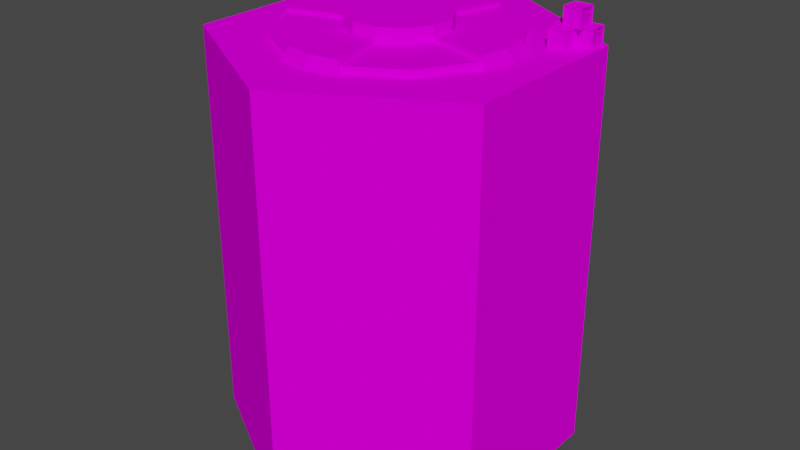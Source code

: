 # Source: CosmodromeOnDesertTile.blend  (saved by Blender 3.0.42; exported with 4.5.12 LTS)
import bpy
from mathutils import Matrix  # noqa: F401  (used for matrix-valued properties, if any)

bpy.ops.wm.read_factory_settings(use_empty=True)
scene = bpy.context.scene
scene.name = 'Scene'

# ---- collections
col_collection = bpy.data.collections.new('Collection'); scene.collection.children.link(col_collection)
col_collection_1 = bpy.data.collections.new('Collection 1'); col_collection.children.link(col_collection_1)

# ---- images (referenced by path relative to the original .blend; pixels are not part of the script)
import os
ASSET_DIR = os.environ.get("B2B_ASSET_DIR", "")  # directory of the original .blend (textures are referenced by path, not embedded)
HERE = os.path.dirname(os.path.abspath(__file__))  # packed textures are extracted next to this script under _unpacked/

def load_image(name, relpath, width, height, colorspace="sRGB"):
    """Load a texture the original file referenced (path relative to the .blend, or extracted next to this script)."""
    p = next((c for c in (os.path.join(HERE, relpath), os.path.join(ASSET_DIR, relpath)) if relpath and os.path.exists(c)), "")
    if p:
        img = bpy.data.images.load(p, check_existing=True)
        img.name = name
    else:  # same state as the original file: an image datablock whose file is absent (Cycles renders it pink)
        img = bpy.data.images.new(name, width, height)
        img.source = "FILE"
        img.filepath = "//" + (relpath or name)
    img.colorspace_settings.name = colorspace
    return img
img_palette_png = load_image('Palette.png', 'Palette.png', 1024, 1024, 'sRGB')

# ---- materials (node trees are filled in below, after node groups)
mat_default = bpy.data.materials.new('Default')
mat_default.use_transparent_shadow = False

# ---- material node trees
mat_default.use_nodes = True; mat_default.node_tree.nodes.clear()
_N = mat_default.node_tree.nodes; _L = mat_default.node_tree.links
n0 = _N.new('ShaderNodeBsdfPrincipled'); n0.name = 'Principled BSDF'; n0.location = (10, 300)
n0.distribution = 'GGX'
n0.subsurface_method = 'BURLEY'
n0.inputs[2].default_value = 1.0
n0.inputs[3].default_value = 1.45
n0.inputs[13].default_value = 0.0
n0.inputs[20].default_value = 0.0
n0.inputs[27].default_value = (0.0, 0.0, 0.0, 1.0)
n0.inputs[28].default_value = 1.0
n1 = _N.new('ShaderNodeOutputMaterial'); n1.name = 'Material Output'; n1.location = (300, 300)
n2 = _N.new('ShaderNodeTexImage'); n2.name = 'Image Texture'; n2.location = (-280, 280)
n2.image = img_palette_png
n2.interpolation = 'Closest'
_L.new(n0.outputs[0], n1.inputs[0])
_L.new(n2.outputs[0], n0.inputs[0])
n1.is_active_output = True

# ---- world
world_world = bpy.data.worlds.new('World'); scene.world = world_world
world_world.use_nodes = True; world_world.node_tree.nodes.clear()
_N = world_world.node_tree.nodes; _L = world_world.node_tree.links
n0 = _N.new('ShaderNodeOutputWorld'); n0.name = 'World Output'; n0.location = (300, 300)
n1 = _N.new('ShaderNodeBackground'); n1.name = 'Background'; n1.location = (10, 300)
n1.inputs[0].default_value = (0.05088, 0.05088, 0.05088, 1.0)
_L.new(n1.outputs[0], n0.inputs[0])
n0.is_active_output = True
world_world.color = (0.05088, 0.05088, 0.05088)
world_world.use_sun_shadow = False
world_world.sun_shadow_jitter_overblur = 0.0

# ---- meshes
me_cylinder_001 = bpy.data.meshes.new('Cylinder.001')
me_cylinder_001.from_pydata([(5.96e-08, -2.083, -1.0), (5.96e-08, 0.192, -1.0), (0.866, -2.083, -0.5), (0.866, 0.192, -0.5), (0.866, -2.083, 0.5), (0.866, 0.192, 0.5), (-2.782e-08, -2.083, 1.0), (-2.782e-08, 0.192, 1.0), (-0.866, -2.083, 0.5), (-0.866, 0.192, 0.5), (-0.866, -2.083, -0.5), (-0.866, 0.192, -0.5), (5.96e-08, -0.03032, -1.0), (0.866, -0.03032, -0.5), (0.866, -0.03032, 0.5), (-2.782e-08, -0.03032, 1.0), (-0.866, -0.03032, 0.5), (-0.866, -0.03032, -0.5)], [], [(12, 1, 3, 13), (13, 3, 5, 14), (14, 5, 7, 15), (15, 7, 9, 16), (3, 1, 11, 9, 7, 5), (16, 9, 11, 17), (17, 11, 1, 12), (0, 2, 4, 6, 8, 10), (10, 17, 12, 0), (8, 16, 17, 10), (6, 15, 16, 8), (4, 14, 15, 6), (2, 13, 14, 4), (0, 12, 13, 2)])
_uv = me_cylinder_001.uv_layers.new(name='UVMap')
_uv.uv.foreach_set('vector', [0.2195, 0.82, 0.2195, 0.82, 0.2195, 0.82, 0.2195, 0.82, 0.2195, 0.82, 0.2195, 0.82, 0.2195, 0.82, 0.2195, 0.82, 0.2195, 0.82, 0.2195, 0.82, 0.2195, 0.82, 0.2195, 0.82, 0.2195, 0.82, 0.2195, 0.82, 0.2195, 0.82, 0.2195, 0.82, 0.2195, 0.82, 0.2195, 0.82, 0.2195, 0.82, 0.2195, 0.82, 0.2195, 0.82, 0.2195, 0.82, 0.2195, 0.82, 0.2195, 0.82, 0.2195, 0.82, 0.2195, 0.82, 0.2195, 0.82, 0.2195, 0.82, 0.2195, 0.82, 0.2195, 0.82, 0.05794, 0.8062, 0.05794, 0.8062, 0.05794, 0.8062, 0.05794, 0.8062, 0.05794, 0.8062, 0.05794, 0.8062, 0.05794, 0.8062, 0.05794, 0.8062, 0.05794, 0.8062, 0.05794, 0.8062, 0.05794, 0.8062, 0.05794, 0.8062, 0.05794, 0.8062, 0.05794, 0.8062, 0.05794, 0.8062, 0.05794, 0.8062, 0.05794, 0.8062, 0.05794, 0.8062, 0.05794, 0.8062, 0.05794, 0.8062, 0.05794, 0.8062, 0.05794, 0.8062, 0.05794, 0.8062, 0.05794, 0.8062, 0.05794, 0.8062, 0.05794, 0.8062, 0.05794, 0.8062, 0.05794, 0.8062, 0.05794, 0.8062, 0.05794, 0.8062])
me_cylinder_001.materials.append(mat_default)
me_cylinder_001.use_remesh_fix_poles = True
me_cylinder_001.use_remesh_preserve_attributes = False
me_cylinder_001.use_mirror_vertex_groups = False
me_cylinder_001.update()
me_cube_005 = bpy.data.meshes.new('Cube.005')
me_cube_005.from_pydata([(-0.04453, -0.04453, 0.05026), (-0.04419, 0.05026, 0.04419), (-0.04469, -0.04469, -0.05026), (-0.04419, 0.05026, -0.04419), (0.05026, -0.04482, 0.04482), (0.05026, 0.04482, 0.04482), (0.05026, -0.04482, -0.04482), (0.05026, 0.04482, -0.04482), (0.04419, 0.05026, -0.04419), (0.04469, -0.04469, -0.05026), (0.04453, -0.04453, 0.05026), (0.04419, 0.05026, 0.04419), (-0.04453, 0.04453, 0.05026), (-0.04469, 0.04469, -0.05026), (0.04469, 0.04469, -0.05026), (0.04453, 0.04453, 0.05026), (-0.05026, -0.0452, 0.0452), (-0.05026, 0.0452, 0.0452), (0.05026, 0.05026, 0.05026), (0.04454, -0.05026, 0.04454), (-0.05026, 0.0452, -0.0452), (-0.05026, -0.0452, -0.0452), (0.04454, -0.05026, -0.04454), (0.05026, 0.05026, -0.05026), (-0.04454, -0.05026, -0.04454), (-0.04454, -0.05026, 0.04454), (-0.05026, 0.05026, 0.05026), (-0.05026, 0.05026, -0.05026), (-0.05026, -0.05026, -0.05026), (-0.05026, -0.05026, 0.05026), (0.05026, -0.05026, -0.05026), (0.05026, -0.05026, 0.05026), (0.04475, 0.03991, -0.0399), (0.04475, -0.0399, -0.0399), (0.04475, -0.0399, 0.03991), (0.04475, 0.03991, 0.03991), (-0.03935, 0.04475, 0.03935), (-0.03935, 0.04475, -0.03935), (0.03935, 0.04475, -0.03935), (0.03935, 0.04475, 0.03935), (-0.03965, -0.03965, 0.04475), (-0.03965, 0.03965, 0.04475), (0.03965, 0.03965, 0.04475), (0.03965, -0.03965, 0.04475), (-0.0398, 0.0398, -0.04475), (-0.0398, -0.0398, -0.04475), (0.0398, -0.0398, -0.04475), (0.0398, 0.0398, -0.04475), (-0.04475, -0.04024, -0.04024), (-0.04475, -0.04024, 0.04024), (-0.04475, 0.04024, 0.04024), (-0.04475, 0.04024, -0.04024), (-0.03966, -0.04475, -0.03966), (-0.03966, -0.04475, 0.03966), (0.03966, -0.04475, -0.03966), (0.03966, -0.04475, 0.03966)], [], [(2, 13, 44, 45), (8, 3, 37, 38), (12, 0, 40, 41), (4, 6, 33, 34), (3, 1, 36, 37), (6, 7, 32, 33), (7, 6, 30, 23), (6, 4, 31, 30), (5, 7, 23, 18), (4, 5, 18, 31), (1, 3, 27, 26), (3, 8, 23, 27), (8, 11, 18, 23), (11, 1, 26, 18), (0, 12, 26, 29), (15, 10, 31, 18), (10, 0, 29, 31), (12, 15, 18, 26), (13, 2, 28, 27), (2, 9, 30, 28), (14, 13, 27, 23), (9, 14, 23, 30), (16, 21, 28, 29), (17, 16, 29, 26), (20, 17, 26, 27), (21, 20, 27, 28), (24, 25, 29, 28), (22, 24, 28, 30), (19, 22, 30, 31), (25, 19, 31, 29), (49, 50, 51, 48), (45, 44, 47, 46), (33, 32, 35, 34), (43, 42, 41, 40), (52, 54, 55, 53), (38, 37, 36, 39), (7, 5, 35, 32), (10, 15, 42, 43), (21, 16, 49, 48), (11, 8, 38, 39), (9, 2, 45, 46), (25, 24, 52, 53), (5, 4, 34, 35), (0, 10, 43, 40), (16, 17, 50, 49), (1, 11, 39, 36), (13, 14, 47, 44), (24, 22, 54, 52), (15, 12, 41, 42), (17, 20, 51, 50), (14, 9, 46, 47), (22, 19, 55, 54), (20, 21, 48, 51), (19, 25, 53, 55)])
_uv = me_cube_005.uv_layers.new(name='UVMap')
_uv.uv.foreach_set('vector', [0.3355, 0.7812, 0.3355, 0.7812, 0.3355, 0.7812, 0.3355, 0.7812, 0.3355, 0.7812, 0.3355, 0.7812, 0.3355, 0.7812, 0.3355, 0.7812, 0.3355, 0.7812, 0.3355, 0.7812, 0.3355, 0.7812, 0.3355, 0.7812, 0.3355, 0.7812, 0.3355, 0.7812, 0.3355, 0.7812, 0.3355, 0.7812, 0.3355, 0.7812, 0.3355, 0.7812, 0.3355, 0.7812, 0.3355, 0.7812, 0.3355, 0.7812, 0.3355, 0.7812, 0.3355, 0.7812, 0.3355, 0.7812, 0.3355, 0.7812, 0.3355, 0.7812, 0.3355, 0.7812, 0.3355, 0.7812, 0.3355, 0.7812, 0.3355, 0.7812, 0.3355, 0.7812, 0.3355, 0.7812, 0.3355, 0.7812, 0.3355, 0.7812, 0.3355, 0.7812, 0.3355, 0.7812, 0.3355, 0.7812, 0.3355, 0.7812, 0.3355, 0.7812, 0.3355, 0.7812, 0.3355, 0.7812, 0.3355, 0.7812, 0.3355, 0.7812, 0.3355, 0.7812, 0.3355, 0.7812, 0.3355, 0.7812, 0.3355, 0.7812, 0.3355, 0.7812, 0.3355, 0.7812, 0.3355, 0.7812, 0.3355, 0.7812, 0.3355, 0.7812, 0.3355, 0.7812, 0.3355, 0.7812, 0.3355, 0.7812, 0.3355, 0.7812, 0.3355, 0.7812, 0.3355, 0.7812, 0.3355, 0.7812, 0.3355, 0.7812, 0.3355, 0.7812, 0.3355, 0.7812, 0.3355, 0.7812, 0.3355, 0.7812, 0.3355, 0.7812, 0.3355, 0.7812, 0.3355, 0.7812, 0.3355, 0.7812, 0.3355, 0.7812, 0.3355, 0.7812, 0.3355, 0.7812, 0.3355, 0.7812, 0.3355, 0.7812, 0.3355, 0.7812, 0.3355, 0.7812, 0.3355, 0.7812, 0.3355, 0.7812, 0.3355, 0.7812, 0.3355, 0.7812, 0.3355, 0.7812, 0.3355, 0.7812, 0.3355, 0.7812, 0.3355, 0.7812, 0.3355, 0.7812, 0.3355, 0.7812, 0.3355, 0.7812, 0.3355, 0.7812, 0.3355, 0.7812, 0.3355, 0.7812, 0.3355, 0.7812, 0.3355, 0.7812, 0.3355, 0.7812, 0.3355, 0.7812, 0.3355, 0.7812, 0.3355, 0.7812, 0.3355, 0.7812, 0.3355, 0.7812, 0.3355, 0.7812, 0.3355, 0.7812, 0.3355, 0.7812, 0.3355, 0.7812, 0.3355, 0.7812, 0.3355, 0.7812, 0.3355, 0.7812, 0.3355, 0.7812, 0.3355, 0.7812, 0.3355, 0.7812, 0.3355, 0.7812, 0.3355, 0.7812, 0.3355, 0.7812, 0.3355, 0.7812, 0.3355, 0.7812, 0.3355, 0.7812, 0.3355, 0.7812, 0.3355, 0.7812, 0.3355, 0.7812, 0.3355, 0.7812, 0.3355, 0.7812, 0.3355, 0.7812, 0.3355, 0.7812, 0.3355, 0.7812, 0.3355, 0.7812, 0.3355, 0.7812, 0.3355, 0.7812, 0.3355, 0.7812, 0.3355, 0.7812, 0.3355, 0.7812, 0.3355, 0.7812, 0.3355, 0.7812, 0.3355, 0.7812, 0.3355, 0.7812, 0.3355, 0.7812, 0.3355, 0.7812, 0.3355, 0.7812, 0.3355, 0.7812, 0.3355, 0.7812, 0.3355, 0.7812, 0.3355, 0.7812, 0.3355, 0.7812, 0.3355, 0.7812, 0.3355, 0.7812, 0.3355, 0.7812, 0.3355, 0.7812, 0.3355, 0.7812, 0.3355, 0.7812, 0.3355, 0.7812, 0.3355, 0.7812, 0.3355, 0.7812, 0.3355, 0.7812, 0.3355, 0.7812, 0.3355, 0.7812, 0.3355, 0.7812, 0.3355, 0.7812, 0.3355, 0.7812, 0.3355, 0.7812, 0.3355, 0.7812, 0.3355, 0.7812, 0.3355, 0.7812, 0.3355, 0.7812, 0.3355, 0.7812, 0.3355, 0.7812, 0.3355, 0.7812, 0.3355, 0.7812, 0.3355, 0.7812, 0.3355, 0.7812, 0.3355, 0.7812, 0.3355, 0.7812, 0.3355, 0.7812, 0.3355, 0.7812, 0.3355, 0.7812, 0.3355, 0.7812, 0.3355, 0.7812, 0.3355, 0.7812, 0.3355, 0.7812, 0.3355, 0.7812, 0.3355, 0.7812, 0.3355, 0.7812, 0.3355, 0.7812, 0.3355, 0.7812, 0.3355, 0.7812, 0.3355, 0.7812, 0.3355, 0.7812, 0.3355, 0.7812, 0.3355, 0.7812, 0.3355, 0.7812, 0.3355, 0.7812, 0.3355, 0.7812, 0.3355, 0.7812, 0.3355, 0.7812, 0.3355, 0.7812, 0.3355, 0.7812, 0.3355, 0.7812, 0.3355, 0.7812, 0.3355, 0.7812, 0.3355, 0.7812, 0.3355, 0.7812, 0.3355, 0.7812, 0.3355, 0.7812, 0.3355, 0.7812, 0.3355, 0.7812, 0.3355, 0.7812, 0.3355, 0.7812, 0.3355, 0.7812, 0.3355, 0.7812, 0.3355, 0.7812, 0.3355, 0.7812, 0.3355, 0.7812, 0.3355, 0.7812, 0.3355, 0.7812, 0.3355, 0.7812, 0.3355, 0.7812, 0.3355, 0.7812, 0.3355, 0.7812, 0.3355, 0.7812, 0.3355, 0.7812, 0.3355, 0.7812])
me_cube_005.materials.append(mat_default)
me_cube_005.use_remesh_fix_poles = True
me_cube_005.use_remesh_preserve_attributes = False
me_cube_005.update()
me_cube_006 = bpy.data.meshes.new('Cube.006')
me_cube_006.from_pydata([(-0.04453, -0.04453, 0.05026), (-0.04419, 0.05026, 0.04419), (-0.04469, -0.04469, -0.05026), (-0.04419, 0.05026, -0.04419), (0.05026, -0.04482, 0.04482), (0.05026, 0.04482, 0.04482), (0.05026, -0.04482, -0.04482), (0.05026, 0.04482, -0.04482), (0.04419, 0.05026, -0.04419), (0.04469, -0.04469, -0.05026), (0.04453, -0.04453, 0.05026), (0.04419, 0.05026, 0.04419), (-0.04453, 0.04453, 0.05026), (-0.04469, 0.04469, -0.05026), (0.04469, 0.04469, -0.05026), (0.04453, 0.04453, 0.05026), (-0.05026, -0.0452, 0.0452), (-0.05026, 0.0452, 0.0452), (0.05026, 0.05026, 0.05026), (0.04454, -0.05026, 0.04454), (-0.05026, 0.0452, -0.0452), (-0.05026, -0.0452, -0.0452), (0.04454, -0.05026, -0.04454), (0.05026, 0.05026, -0.05026), (-0.04454, -0.05026, -0.04454), (-0.04454, -0.05026, 0.04454), (-0.05026, 0.05026, 0.05026), (-0.05026, 0.05026, -0.05026), (-0.05026, -0.05026, -0.05026), (-0.05026, -0.05026, 0.05026), (0.05026, -0.05026, -0.05026), (0.05026, -0.05026, 0.05026), (0.04475, 0.03991, -0.0399), (0.04475, -0.0399, -0.0399), (0.04475, -0.0399, 0.0399), (0.04475, 0.03991, 0.0399), (-0.03935, 0.04475, 0.03935), (-0.03935, 0.04475, -0.03935), (0.03935, 0.04475, -0.03935), (0.03935, 0.04475, 0.03935), (-0.03965, -0.03965, 0.04475), (-0.03965, 0.03965, 0.04475), (0.03965, 0.03965, 0.04475), (0.03965, -0.03965, 0.04475), (-0.0398, 0.0398, -0.04475), (-0.0398, -0.0398, -0.04475), (0.0398, -0.0398, -0.04475), (0.0398, 0.0398, -0.04475), (-0.04475, -0.04024, -0.04024), (-0.04475, -0.04024, 0.04024), (-0.04475, 0.04024, 0.04024), (-0.04475, 0.04024, -0.04024), (-0.03966, -0.04475, -0.03966), (-0.03966, -0.04475, 0.03966), (0.03966, -0.04475, -0.03966), (0.03966, -0.04475, 0.03966)], [], [(2, 13, 44, 45), (8, 3, 37, 38), (12, 0, 40, 41), (4, 6, 33, 34), (3, 1, 36, 37), (6, 7, 32, 33), (7, 6, 30, 23), (6, 4, 31, 30), (5, 7, 23, 18), (4, 5, 18, 31), (1, 3, 27, 26), (3, 8, 23, 27), (8, 11, 18, 23), (11, 1, 26, 18), (0, 12, 26, 29), (15, 10, 31, 18), (10, 0, 29, 31), (12, 15, 18, 26), (13, 2, 28, 27), (2, 9, 30, 28), (14, 13, 27, 23), (9, 14, 23, 30), (16, 21, 28, 29), (17, 16, 29, 26), (20, 17, 26, 27), (21, 20, 27, 28), (24, 25, 29, 28), (22, 24, 28, 30), (19, 22, 30, 31), (25, 19, 31, 29), (49, 50, 51, 48), (45, 44, 47, 46), (33, 32, 35, 34), (43, 42, 41, 40), (52, 54, 55, 53), (38, 37, 36, 39), (7, 5, 35, 32), (10, 15, 42, 43), (21, 16, 49, 48), (11, 8, 38, 39), (9, 2, 45, 46), (25, 24, 52, 53), (5, 4, 34, 35), (0, 10, 43, 40), (16, 17, 50, 49), (1, 11, 39, 36), (13, 14, 47, 44), (24, 22, 54, 52), (15, 12, 41, 42), (17, 20, 51, 50), (14, 9, 46, 47), (22, 19, 55, 54), (20, 21, 48, 51), (19, 25, 53, 55)])
_uv = me_cube_006.uv_layers.new(name='UVMap')
_uv.uv.foreach_set('vector', [0.3355, 0.7812, 0.3355, 0.7812, 0.3355, 0.7812, 0.3355, 0.7812, 0.3355, 0.7812, 0.3355, 0.7812, 0.3355, 0.7812, 0.3355, 0.7812, 0.3355, 0.7812, 0.3355, 0.7812, 0.3355, 0.7812, 0.3355, 0.7812, 0.3355, 0.7812, 0.3355, 0.7812, 0.3355, 0.7812, 0.3355, 0.7812, 0.3355, 0.7812, 0.3355, 0.7812, 0.3355, 0.7812, 0.3355, 0.7812, 0.3355, 0.7812, 0.3355, 0.7812, 0.3355, 0.7812, 0.3355, 0.7812, 0.3355, 0.7812, 0.3355, 0.7812, 0.3355, 0.7812, 0.3355, 0.7812, 0.3355, 0.7812, 0.3355, 0.7812, 0.3355, 0.7812, 0.3355, 0.7812, 0.3355, 0.7812, 0.3355, 0.7812, 0.3355, 0.7812, 0.3355, 0.7812, 0.3355, 0.7812, 0.3355, 0.7812, 0.3355, 0.7812, 0.3355, 0.7812, 0.3355, 0.7812, 0.3355, 0.7812, 0.3355, 0.7812, 0.3355, 0.7812, 0.3355, 0.7812, 0.3355, 0.7812, 0.3355, 0.7812, 0.3355, 0.7812, 0.3355, 0.7812, 0.3355, 0.7812, 0.3355, 0.7812, 0.3355, 0.7812, 0.3355, 0.7812, 0.3355, 0.7812, 0.3355, 0.7812, 0.3355, 0.7812, 0.3355, 0.7812, 0.3355, 0.7812, 0.3355, 0.7812, 0.3355, 0.7812, 0.3355, 0.7812, 0.3355, 0.7812, 0.3355, 0.7812, 0.3355, 0.7812, 0.3355, 0.7812, 0.3355, 0.7812, 0.3355, 0.7812, 0.3355, 0.7812, 0.3355, 0.7812, 0.3355, 0.7812, 0.3355, 0.7812, 0.3355, 0.7812, 0.3355, 0.7812, 0.3355, 0.7812, 0.3355, 0.7812, 0.3355, 0.7812, 0.3355, 0.7812, 0.3355, 0.7812, 0.3355, 0.7812, 0.3355, 0.7812, 0.3355, 0.7812, 0.3355, 0.7812, 0.3355, 0.7812, 0.3355, 0.7812, 0.3355, 0.7812, 0.3355, 0.7812, 0.3355, 0.7812, 0.3355, 0.7812, 0.3355, 0.7812, 0.3355, 0.7812, 0.3355, 0.7812, 0.3355, 0.7812, 0.3355, 0.7812, 0.3355, 0.7812, 0.3355, 0.7812, 0.3355, 0.7812, 0.3355, 0.7812, 0.3355, 0.7812, 0.3355, 0.7812, 0.3355, 0.7812, 0.3355, 0.7812, 0.3355, 0.7812, 0.3355, 0.7812, 0.3355, 0.7812, 0.3355, 0.7812, 0.3355, 0.7812, 0.3355, 0.7812, 0.3355, 0.7812, 0.3355, 0.7812, 0.3355, 0.7812, 0.3355, 0.7812, 0.3355, 0.7812, 0.3355, 0.7812, 0.3355, 0.7812, 0.3355, 0.7812, 0.3355, 0.7812, 0.3355, 0.7812, 0.3355, 0.7812, 0.3355, 0.7812, 0.3355, 0.7812, 0.3355, 0.7812, 0.3355, 0.7812, 0.3355, 0.7812, 0.3355, 0.7812, 0.3355, 0.7812, 0.3355, 0.7812, 0.3355, 0.7812, 0.3355, 0.7812, 0.3355, 0.7812, 0.3355, 0.7812, 0.3355, 0.7812, 0.3355, 0.7812, 0.3355, 0.7812, 0.3355, 0.7812, 0.3355, 0.7812, 0.3355, 0.7812, 0.3355, 0.7812, 0.3355, 0.7812, 0.3355, 0.7812, 0.3355, 0.7812, 0.3355, 0.7812, 0.3355, 0.7812, 0.3355, 0.7812, 0.3355, 0.7812, 0.3355, 0.7812, 0.3355, 0.7812, 0.3355, 0.7812, 0.3355, 0.7812, 0.3355, 0.7812, 0.3355, 0.7812, 0.3355, 0.7812, 0.3355, 0.7812, 0.3355, 0.7812, 0.3355, 0.7812, 0.3355, 0.7812, 0.3355, 0.7812, 0.3355, 0.7812, 0.3355, 0.7812, 0.3355, 0.7812, 0.3355, 0.7812, 0.3355, 0.7812, 0.3355, 0.7812, 0.3355, 0.7812, 0.3355, 0.7812, 0.3355, 0.7812, 0.3355, 0.7812, 0.3355, 0.7812, 0.3355, 0.7812, 0.3355, 0.7812, 0.3355, 0.7812, 0.3355, 0.7812, 0.3355, 0.7812, 0.3355, 0.7812, 0.3355, 0.7812, 0.3355, 0.7812, 0.3355, 0.7812, 0.3355, 0.7812, 0.3355, 0.7812, 0.3355, 0.7812, 0.3355, 0.7812, 0.3355, 0.7812, 0.3355, 0.7812, 0.3355, 0.7812, 0.3355, 0.7812, 0.3355, 0.7812, 0.3355, 0.7812, 0.3355, 0.7812, 0.3355, 0.7812, 0.3355, 0.7812, 0.3355, 0.7812, 0.3355, 0.7812, 0.3355, 0.7812, 0.3355, 0.7812, 0.3355, 0.7812, 0.3355, 0.7812, 0.3355, 0.7812, 0.3355, 0.7812, 0.3355, 0.7812, 0.3355, 0.7812, 0.3355, 0.7812, 0.3355, 0.7812, 0.3355, 0.7812, 0.3355, 0.7812, 0.3355, 0.7812, 0.3355, 0.7812, 0.3355, 0.7812, 0.3355, 0.7812, 0.3355, 0.7812, 0.3355, 0.7812, 0.3355, 0.7812, 0.3355, 0.7812, 0.3355, 0.7812, 0.3355, 0.7812, 0.3355, 0.7812, 0.3355, 0.7812, 0.3355, 0.7812])
me_cube_006.materials.append(mat_default)
me_cube_006.use_remesh_fix_poles = True
me_cube_006.use_remesh_preserve_attributes = False
me_cube_006.update()
me_cube_007 = bpy.data.meshes.new('Cube.007')
me_cube_007.from_pydata([(-0.04453, -0.04453, 0.05026), (-0.04419, 0.05026, 0.04419), (-0.04469, -0.04469, -0.05026), (-0.04419, 0.05026, -0.04419), (0.05026, -0.04482, 0.04482), (0.05026, 0.04482, 0.04482), (0.05026, -0.04482, -0.04482), (0.05026, 0.04482, -0.04482), (0.04419, 0.05026, -0.04419), (0.04469, -0.04469, -0.05026), (0.04453, -0.04453, 0.05026), (0.04419, 0.05026, 0.04419), (-0.04453, 0.04453, 0.05026), (-0.04469, 0.04469, -0.05026), (0.04469, 0.04469, -0.05026), (0.04453, 0.04453, 0.05026), (-0.05026, -0.0452, 0.0452), (-0.05026, 0.0452, 0.0452), (0.05026, 0.05026, 0.05026), (0.04454, -0.05026, 0.04454), (-0.05026, 0.0452, -0.0452), (-0.05026, -0.0452, -0.0452), (0.04454, -0.05026, -0.04454), (0.05026, 0.05026, -0.05026), (-0.04454, -0.05026, -0.04454), (-0.04454, -0.05026, 0.04454), (-0.05026, 0.05026, 0.05026), (-0.05026, 0.05026, -0.05026), (-0.05026, -0.05026, -0.05026), (-0.05026, -0.05026, 0.05026), (0.05026, -0.05026, -0.05026), (0.05026, -0.05026, 0.05026), (0.04475, 0.03991, -0.03991), (0.04475, -0.0399, -0.03991), (0.04475, -0.0399, 0.0399), (0.04475, 0.03991, 0.0399), (-0.03935, 0.04475, 0.03935), (-0.03935, 0.04475, -0.03935), (0.03935, 0.04475, -0.03935), (0.03935, 0.04475, 0.03935), (-0.03965, -0.03965, 0.04475), (-0.03965, 0.03965, 0.04475), (0.03965, 0.03965, 0.04475), (0.03965, -0.03965, 0.04475), (-0.0398, 0.0398, -0.04475), (-0.0398, -0.0398, -0.04475), (0.0398, -0.0398, -0.04475), (0.0398, 0.0398, -0.04475), (-0.04475, -0.04024, -0.04024), (-0.04475, -0.04024, 0.04024), (-0.04475, 0.04024, 0.04024), (-0.04475, 0.04024, -0.04024), (-0.03966, -0.04475, -0.03966), (-0.03966, -0.04475, 0.03966), (0.03966, -0.04475, -0.03966), (0.03966, -0.04475, 0.03966)], [], [(2, 13, 44, 45), (8, 3, 37, 38), (12, 0, 40, 41), (4, 6, 33, 34), (3, 1, 36, 37), (6, 7, 32, 33), (7, 6, 30, 23), (6, 4, 31, 30), (5, 7, 23, 18), (4, 5, 18, 31), (1, 3, 27, 26), (3, 8, 23, 27), (8, 11, 18, 23), (11, 1, 26, 18), (0, 12, 26, 29), (15, 10, 31, 18), (10, 0, 29, 31), (12, 15, 18, 26), (13, 2, 28, 27), (2, 9, 30, 28), (14, 13, 27, 23), (9, 14, 23, 30), (16, 21, 28, 29), (17, 16, 29, 26), (20, 17, 26, 27), (21, 20, 27, 28), (24, 25, 29, 28), (22, 24, 28, 30), (19, 22, 30, 31), (25, 19, 31, 29), (49, 50, 51, 48), (45, 44, 47, 46), (33, 32, 35, 34), (43, 42, 41, 40), (52, 54, 55, 53), (38, 37, 36, 39), (7, 5, 35, 32), (10, 15, 42, 43), (21, 16, 49, 48), (11, 8, 38, 39), (9, 2, 45, 46), (25, 24, 52, 53), (5, 4, 34, 35), (0, 10, 43, 40), (16, 17, 50, 49), (1, 11, 39, 36), (13, 14, 47, 44), (24, 22, 54, 52), (15, 12, 41, 42), (17, 20, 51, 50), (14, 9, 46, 47), (22, 19, 55, 54), (20, 21, 48, 51), (19, 25, 53, 55)])
_uv = me_cube_007.uv_layers.new(name='UVMap')
_uv.uv.foreach_set('vector', [0.3355, 0.7812, 0.3355, 0.7812, 0.3355, 0.7812, 0.3355, 0.7812, 0.3355, 0.7812, 0.3355, 0.7812, 0.3355, 0.7812, 0.3355, 0.7812, 0.3355, 0.7812, 0.3355, 0.7812, 0.3355, 0.7812, 0.3355, 0.7812, 0.3355, 0.7812, 0.3355, 0.7812, 0.3355, 0.7812, 0.3355, 0.7812, 0.3355, 0.7812, 0.3355, 0.7812, 0.3355, 0.7812, 0.3355, 0.7812, 0.3355, 0.7812, 0.3355, 0.7812, 0.3355, 0.7812, 0.3355, 0.7812, 0.3355, 0.7812, 0.3355, 0.7812, 0.3355, 0.7812, 0.3355, 0.7812, 0.3355, 0.7812, 0.3355, 0.7812, 0.3355, 0.7812, 0.3355, 0.7812, 0.3355, 0.7812, 0.3355, 0.7812, 0.3355, 0.7812, 0.3355, 0.7812, 0.3355, 0.7812, 0.3355, 0.7812, 0.3355, 0.7812, 0.3355, 0.7812, 0.3355, 0.7812, 0.3355, 0.7812, 0.3355, 0.7812, 0.3355, 0.7812, 0.3355, 0.7812, 0.3355, 0.7812, 0.3355, 0.7812, 0.3355, 0.7812, 0.3355, 0.7812, 0.3355, 0.7812, 0.3355, 0.7812, 0.3355, 0.7812, 0.3355, 0.7812, 0.3355, 0.7812, 0.3355, 0.7812, 0.3355, 0.7812, 0.3355, 0.7812, 0.3355, 0.7812, 0.3355, 0.7812, 0.3355, 0.7812, 0.3355, 0.7812, 0.3355, 0.7812, 0.3355, 0.7812, 0.3355, 0.7812, 0.3355, 0.7812, 0.3355, 0.7812, 0.3355, 0.7812, 0.3355, 0.7812, 0.3355, 0.7812, 0.3355, 0.7812, 0.3355, 0.7812, 0.3355, 0.7812, 0.3355, 0.7812, 0.3355, 0.7812, 0.3355, 0.7812, 0.3355, 0.7812, 0.3355, 0.7812, 0.3355, 0.7812, 0.3355, 0.7812, 0.3355, 0.7812, 0.3355, 0.7812, 0.3355, 0.7812, 0.3355, 0.7812, 0.3355, 0.7812, 0.3355, 0.7812, 0.3355, 0.7812, 0.3355, 0.7812, 0.3355, 0.7812, 0.3355, 0.7812, 0.3355, 0.7812, 0.3355, 0.7812, 0.3355, 0.7812, 0.3355, 0.7812, 0.3355, 0.7812, 0.3355, 0.7812, 0.3355, 0.7812, 0.3355, 0.7812, 0.3355, 0.7812, 0.3355, 0.7812, 0.3355, 0.7812, 0.3355, 0.7812, 0.3355, 0.7812, 0.3355, 0.7812, 0.3355, 0.7812, 0.3355, 0.7812, 0.3355, 0.7812, 0.3355, 0.7812, 0.3355, 0.7812, 0.3355, 0.7812, 0.3355, 0.7812, 0.3355, 0.7812, 0.3355, 0.7812, 0.3355, 0.7812, 0.3355, 0.7812, 0.3355, 0.7812, 0.3355, 0.7812, 0.3355, 0.7812, 0.3355, 0.7812, 0.3355, 0.7812, 0.3355, 0.7812, 0.3355, 0.7812, 0.3355, 0.7812, 0.3355, 0.7812, 0.3355, 0.7812, 0.3355, 0.7812, 0.3355, 0.7812, 0.3355, 0.7812, 0.3355, 0.7812, 0.3355, 0.7812, 0.3355, 0.7812, 0.3355, 0.7812, 0.3355, 0.7812, 0.3355, 0.7812, 0.3355, 0.7812, 0.3355, 0.7812, 0.3355, 0.7812, 0.3355, 0.7812, 0.3355, 0.7812, 0.3355, 0.7812, 0.3355, 0.7812, 0.3355, 0.7812, 0.3355, 0.7812, 0.3355, 0.7812, 0.3355, 0.7812, 0.3355, 0.7812, 0.3355, 0.7812, 0.3355, 0.7812, 0.3355, 0.7812, 0.3355, 0.7812, 0.3355, 0.7812, 0.3355, 0.7812, 0.3355, 0.7812, 0.3355, 0.7812, 0.3355, 0.7812, 0.3355, 0.7812, 0.3355, 0.7812, 0.3355, 0.7812, 0.3355, 0.7812, 0.3355, 0.7812, 0.3355, 0.7812, 0.3355, 0.7812, 0.3355, 0.7812, 0.3355, 0.7812, 0.3355, 0.7812, 0.3355, 0.7812, 0.3355, 0.7812, 0.3355, 0.7812, 0.3355, 0.7812, 0.3355, 0.7812, 0.3355, 0.7812, 0.3355, 0.7812, 0.3355, 0.7812, 0.3355, 0.7812, 0.3355, 0.7812, 0.3355, 0.7812, 0.3355, 0.7812, 0.3355, 0.7812, 0.3355, 0.7812, 0.3355, 0.7812, 0.3355, 0.7812, 0.3355, 0.7812, 0.3355, 0.7812, 0.3355, 0.7812, 0.3355, 0.7812, 0.3355, 0.7812, 0.3355, 0.7812, 0.3355, 0.7812, 0.3355, 0.7812, 0.3355, 0.7812, 0.3355, 0.7812, 0.3355, 0.7812, 0.3355, 0.7812, 0.3355, 0.7812, 0.3355, 0.7812, 0.3355, 0.7812, 0.3355, 0.7812, 0.3355, 0.7812, 0.3355, 0.7812, 0.3355, 0.7812, 0.3355, 0.7812, 0.3355, 0.7812, 0.3355, 0.7812, 0.3355, 0.7812, 0.3355, 0.7812, 0.3355, 0.7812, 0.3355, 0.7812, 0.3355, 0.7812, 0.3355, 0.7812, 0.3355, 0.7812, 0.3355, 0.7812, 0.3355, 0.7812, 0.3355, 0.7812, 0.3355, 0.7812, 0.3355, 0.7812, 0.3355, 0.7812, 0.3355, 0.7812])
me_cube_007.materials.append(mat_default)
me_cube_007.use_remesh_fix_poles = True
me_cube_007.use_remesh_preserve_attributes = False
me_cube_007.update()
me_cube_008 = bpy.data.meshes.new('Cube.008')
me_cube_008.from_pydata([(-0.04453, -0.04453, 0.05026), (-0.04419, 0.05026, 0.04419), (-0.04469, -0.04469, -0.05026), (-0.04419, 0.05026, -0.04419), (0.05026, -0.04482, 0.04482), (0.05026, 0.04482, 0.04482), (0.05026, -0.04482, -0.04482), (0.05026, 0.04482, -0.04482), (0.04419, 0.05026, -0.04419), (0.04469, -0.04469, -0.05026), (0.04453, -0.04453, 0.05026), (0.04419, 0.05026, 0.04419), (-0.04453, 0.04453, 0.05026), (-0.04469, 0.04469, -0.05026), (0.04469, 0.04469, -0.05026), (0.04453, 0.04453, 0.05026), (-0.05026, -0.0452, 0.0452), (-0.05026, 0.0452, 0.0452), (0.05026, 0.05026, 0.05026), (0.04454, -0.05026, 0.04454), (-0.05026, 0.0452, -0.0452), (-0.05026, -0.0452, -0.0452), (0.04454, -0.05026, -0.04454), (0.05026, 0.05026, -0.05026), (-0.04454, -0.05026, -0.04454), (-0.04454, -0.05026, 0.04454), (-0.05026, 0.05026, 0.05026), (-0.05026, 0.05026, -0.05026), (-0.05026, -0.05026, -0.05026), (-0.05026, -0.05026, 0.05026), (0.05026, -0.05026, -0.05026), (0.05026, -0.05026, 0.05026), (0.04475, 0.0399, -0.0399), (0.04475, -0.0399, -0.0399), (0.04475, -0.0399, 0.03991), (0.04475, 0.0399, 0.03991), (-0.03935, 0.04475, 0.03935), (-0.03935, 0.04475, -0.03935), (0.03935, 0.04475, -0.03935), (0.03935, 0.04475, 0.03935), (-0.03965, -0.03965, 0.04475), (-0.03965, 0.03965, 0.04475), (0.03965, 0.03965, 0.04475), (0.03965, -0.03965, 0.04475), (-0.0398, 0.0398, -0.04475), (-0.0398, -0.0398, -0.04475), (0.0398, -0.0398, -0.04475), (0.0398, 0.0398, -0.04475), (-0.04475, -0.04024, -0.04024), (-0.04475, -0.04024, 0.04024), (-0.04475, 0.04024, 0.04024), (-0.04475, 0.04024, -0.04024), (-0.03966, -0.04475, -0.03966), (-0.03966, -0.04475, 0.03966), (0.03966, -0.04475, -0.03966), (0.03966, -0.04475, 0.03966)], [], [(2, 13, 44, 45), (8, 3, 37, 38), (12, 0, 40, 41), (4, 6, 33, 34), (3, 1, 36, 37), (6, 7, 32, 33), (7, 6, 30, 23), (6, 4, 31, 30), (5, 7, 23, 18), (4, 5, 18, 31), (1, 3, 27, 26), (3, 8, 23, 27), (8, 11, 18, 23), (11, 1, 26, 18), (0, 12, 26, 29), (15, 10, 31, 18), (10, 0, 29, 31), (12, 15, 18, 26), (13, 2, 28, 27), (2, 9, 30, 28), (14, 13, 27, 23), (9, 14, 23, 30), (16, 21, 28, 29), (17, 16, 29, 26), (20, 17, 26, 27), (21, 20, 27, 28), (24, 25, 29, 28), (22, 24, 28, 30), (19, 22, 30, 31), (25, 19, 31, 29), (49, 50, 51, 48), (45, 44, 47, 46), (33, 32, 35, 34), (43, 42, 41, 40), (52, 54, 55, 53), (38, 37, 36, 39), (7, 5, 35, 32), (10, 15, 42, 43), (21, 16, 49, 48), (11, 8, 38, 39), (9, 2, 45, 46), (25, 24, 52, 53), (5, 4, 34, 35), (0, 10, 43, 40), (16, 17, 50, 49), (1, 11, 39, 36), (13, 14, 47, 44), (24, 22, 54, 52), (15, 12, 41, 42), (17, 20, 51, 50), (14, 9, 46, 47), (22, 19, 55, 54), (20, 21, 48, 51), (19, 25, 53, 55)])
_uv = me_cube_008.uv_layers.new(name='UVMap')
_uv.uv.foreach_set('vector', [0.3355, 0.7812, 0.3355, 0.7812, 0.3355, 0.7812, 0.3355, 0.7812, 0.3355, 0.7812, 0.3355, 0.7812, 0.3355, 0.7812, 0.3355, 0.7812, 0.3355, 0.7812, 0.3355, 0.7812, 0.3355, 0.7812, 0.3355, 0.7812, 0.3355, 0.7812, 0.3355, 0.7812, 0.3355, 0.7812, 0.3355, 0.7812, 0.3355, 0.7812, 0.3355, 0.7812, 0.3355, 0.7812, 0.3355, 0.7812, 0.3355, 0.7812, 0.3355, 0.7812, 0.3355, 0.7812, 0.3355, 0.7812, 0.3355, 0.7812, 0.3355, 0.7812, 0.3355, 0.7812, 0.3355, 0.7812, 0.3355, 0.7812, 0.3355, 0.7812, 0.3355, 0.7812, 0.3355, 0.7812, 0.3355, 0.7812, 0.3355, 0.7812, 0.3355, 0.7812, 0.3355, 0.7812, 0.3355, 0.7812, 0.3355, 0.7812, 0.3355, 0.7812, 0.3355, 0.7812, 0.3355, 0.7812, 0.3355, 0.7812, 0.3355, 0.7812, 0.3355, 0.7812, 0.3355, 0.7812, 0.3355, 0.7812, 0.3355, 0.7812, 0.3355, 0.7812, 0.3355, 0.7812, 0.3355, 0.7812, 0.3355, 0.7812, 0.3355, 0.7812, 0.3355, 0.7812, 0.3355, 0.7812, 0.3355, 0.7812, 0.3355, 0.7812, 0.3355, 0.7812, 0.3355, 0.7812, 0.3355, 0.7812, 0.3355, 0.7812, 0.3355, 0.7812, 0.3355, 0.7812, 0.3355, 0.7812, 0.3355, 0.7812, 0.3355, 0.7812, 0.3355, 0.7812, 0.3355, 0.7812, 0.3355, 0.7812, 0.3355, 0.7812, 0.3355, 0.7812, 0.3355, 0.7812, 0.3355, 0.7812, 0.3355, 0.7812, 0.3355, 0.7812, 0.3355, 0.7812, 0.3355, 0.7812, 0.3355, 0.7812, 0.3355, 0.7812, 0.3355, 0.7812, 0.3355, 0.7812, 0.3355, 0.7812, 0.3355, 0.7812, 0.3355, 0.7812, 0.3355, 0.7812, 0.3355, 0.7812, 0.3355, 0.7812, 0.3355, 0.7812, 0.3355, 0.7812, 0.3355, 0.7812, 0.3355, 0.7812, 0.3355, 0.7812, 0.3355, 0.7812, 0.3355, 0.7812, 0.3355, 0.7812, 0.3355, 0.7812, 0.3355, 0.7812, 0.3355, 0.7812, 0.3355, 0.7812, 0.3355, 0.7812, 0.3355, 0.7812, 0.3355, 0.7812, 0.3355, 0.7812, 0.3355, 0.7812, 0.3355, 0.7812, 0.3355, 0.7812, 0.3355, 0.7812, 0.3355, 0.7812, 0.3355, 0.7812, 0.3355, 0.7812, 0.3355, 0.7812, 0.3355, 0.7812, 0.3355, 0.7812, 0.3355, 0.7812, 0.3355, 0.7812, 0.3355, 0.7812, 0.3355, 0.7812, 0.3355, 0.7812, 0.3355, 0.7812, 0.3355, 0.7812, 0.3355, 0.7812, 0.3355, 0.7812, 0.3355, 0.7812, 0.3355, 0.7812, 0.3355, 0.7812, 0.3355, 0.7812, 0.3355, 0.7812, 0.3355, 0.7812, 0.3355, 0.7812, 0.3355, 0.7812, 0.3355, 0.7812, 0.3355, 0.7812, 0.3355, 0.7812, 0.3355, 0.7812, 0.3355, 0.7812, 0.3355, 0.7812, 0.3355, 0.7812, 0.3355, 0.7812, 0.3355, 0.7812, 0.3355, 0.7812, 0.3355, 0.7812, 0.3355, 0.7812, 0.3355, 0.7812, 0.3355, 0.7812, 0.3355, 0.7812, 0.3355, 0.7812, 0.3355, 0.7812, 0.3355, 0.7812, 0.3355, 0.7812, 0.3355, 0.7812, 0.3355, 0.7812, 0.3355, 0.7812, 0.3355, 0.7812, 0.3355, 0.7812, 0.3355, 0.7812, 0.3355, 0.7812, 0.3355, 0.7812, 0.3355, 0.7812, 0.3355, 0.7812, 0.3355, 0.7812, 0.3355, 0.7812, 0.3355, 0.7812, 0.3355, 0.7812, 0.3355, 0.7812, 0.3355, 0.7812, 0.3355, 0.7812, 0.3355, 0.7812, 0.3355, 0.7812, 0.3355, 0.7812, 0.3355, 0.7812, 0.3355, 0.7812, 0.3355, 0.7812, 0.3355, 0.7812, 0.3355, 0.7812, 0.3355, 0.7812, 0.3355, 0.7812, 0.3355, 0.7812, 0.3355, 0.7812, 0.3355, 0.7812, 0.3355, 0.7812, 0.3355, 0.7812, 0.3355, 0.7812, 0.3355, 0.7812, 0.3355, 0.7812, 0.3355, 0.7812, 0.3355, 0.7812, 0.3355, 0.7812, 0.3355, 0.7812, 0.3355, 0.7812, 0.3355, 0.7812, 0.3355, 0.7812, 0.3355, 0.7812, 0.3355, 0.7812, 0.3355, 0.7812, 0.3355, 0.7812, 0.3355, 0.7812, 0.3355, 0.7812, 0.3355, 0.7812, 0.3355, 0.7812, 0.3355, 0.7812, 0.3355, 0.7812, 0.3355, 0.7812, 0.3355, 0.7812, 0.3355, 0.7812, 0.3355, 0.7812, 0.3355, 0.7812, 0.3355, 0.7812, 0.3355, 0.7812, 0.3355, 0.7812, 0.3355, 0.7812, 0.3355, 0.7812, 0.3355, 0.7812, 0.3355, 0.7812, 0.3355, 0.7812, 0.3355, 0.7812, 0.3355, 0.7812, 0.3355, 0.7812])
me_cube_008.materials.append(mat_default)
me_cube_008.use_remesh_fix_poles = True
me_cube_008.use_remesh_preserve_attributes = False
me_cube_008.update()
me_cube_002 = bpy.data.meshes.new('Cube.002')
me_cube_002.from_pydata([(0.03939, 0.1289, 0.1459), (0.02317, 0.254, 0.1228), (0.1862, 0.1289, 0.6957), (0.1092, 0.254, 0.5857), (-0.03931, 0.1289, 0.1459), (-0.02297, 0.254, 0.1228), (-0.1861, 0.1289, 0.6957), (-0.109, 0.254, 0.5857), (-0.1457, 0.1289, 0.03943), (-0.1226, 0.254, 0.02227), (-0.6955, 0.1289, 0.186), (-0.5855, 0.254, 0.1046), (-0.1457, 0.1289, -0.03927), (-0.1226, 0.254, -0.02192), (-0.6954, 0.1289, -0.1863), (-0.5854, 0.254, -0.1045), (-0.03918, 0.1289, -0.1456), (-0.0229, 0.254, -0.1225), (-0.1855, 0.1289, -0.6955), (-0.1087, 0.254, -0.5854), (0.03952, 0.1289, -0.1456), (0.02325, 0.254, -0.1225), (0.1868, 0.1289, -0.6952), (0.1096, 0.254, -0.5852), (0.1458, 0.1289, -0.03901), (0.1227, 0.254, -0.02178), (0.6958, 0.1289, -0.1851), (0.5857, 0.254, -0.1038), (0.1457, 0.1289, 0.03969), (0.1227, 0.254, 0.02241), (0.6954, 0.1289, 0.1872), (0.5854, 0.254, 0.1052), (0.03404, 0.2512, 0.126), (0.1608, 0.2512, 0.6009), (-0.1607, 0.2512, 0.6009), (-0.03394, 0.2512, 0.126), (-0.1258, 0.2512, 0.03409), (-0.6008, 0.2512, 0.1607), (-0.6006, 0.2512, -0.1609), (-0.1258, 0.2512, -0.03388), (-0.03383, 0.2512, -0.1257), (-0.1602, 0.2512, -0.6007), (0.1613, 0.2512, -0.6005), (0.03415, 0.2512, -0.1257), (0.1259, 0.2512, -0.03366), (0.601, 0.2512, -0.1599), (0.6006, 0.2512, 0.1617), (0.1259, 0.2512, 0.03431), (0.02798, 0.254, 0.1263), (0.1321, 0.254, 0.6024), (-0.1319, 0.254, 0.6024), (-0.02782, 0.254, 0.1263), (-0.1261, 0.254, 0.02752), (-0.6022, 0.254, 0.1295), (-0.6021, 0.254, -0.1295), (-0.1261, 0.254, -0.02723), (-0.02773, 0.254, -0.126), (-0.1315, 0.254, -0.6022), (0.1325, 0.254, -0.602), (0.02807, 0.254, -0.126), (0.1262, 0.254, -0.02705), (0.6025, 0.254, -0.1287), (0.6021, 0.254, 0.1303), (0.1262, 0.254, 0.0277), (-0.7277, 0.126, -0.0001672), (-0.6285, 0.254, -0.000112), (3.57e-05, 0.126, 0.7278), (4.86e-05, 0.254, 0.6287), (0.7277, 0.126, 0.001076), (0.6286, 0.254, 0.000962), (0.000658, 0.126, -0.7275), (0.0005861, 0.254, -0.6284)], [], [(0, 32, 33, 2), (66, 34, 6), (6, 34, 35, 4), (4, 35, 32, 0), (2, 66, 6, 4, 0), (7, 3, 1, 5), (8, 36, 37, 10), (64, 38, 14), (14, 38, 39, 12), (12, 39, 36, 8), (10, 64, 14, 12, 8), (15, 11, 9, 13), (16, 40, 41, 18), (70, 42, 22), (22, 42, 43, 20), (20, 43, 40, 16), (18, 70, 22, 20, 16), (23, 19, 17, 21), (24, 44, 45, 26), (68, 46, 30), (30, 46, 47, 28), (28, 47, 44, 24), (26, 68, 30, 28, 24), (31, 27, 25, 29), (48, 49, 33, 32), (49, 50, 34, 67, 33), (50, 51, 35, 34), (51, 48, 32, 35), (52, 53, 37, 36), (53, 54, 38, 65, 37), (54, 55, 39, 38), (55, 52, 36, 39), (56, 57, 41, 40), (57, 58, 42, 71, 41), (58, 59, 43, 42), (59, 56, 40, 43), (60, 61, 45, 44), (61, 62, 46, 69, 45), (62, 63, 47, 46), (63, 60, 44, 47), (1, 3, 49, 48), (3, 7, 50, 49), (7, 5, 51, 50), (5, 1, 48, 51), (9, 11, 53, 52), (11, 15, 54, 53), (15, 13, 55, 54), (13, 9, 52, 55), (17, 19, 57, 56), (19, 23, 58, 57), (23, 21, 59, 58), (21, 17, 56, 59), (25, 27, 61, 60), (27, 31, 62, 61), (31, 29, 63, 62), (29, 25, 60, 63), (37, 64, 10), (33, 66, 2), (45, 68, 26), (41, 70, 18), (66, 67, 34), (64, 65, 38), (70, 71, 42), (68, 69, 46), (37, 65, 64), (33, 67, 66), (45, 69, 68), (41, 71, 70)])
_uv = me_cube_002.uv_layers.new(name='UVMap')
_uv.uv.foreach_set('vector', [0.1875, 0.05469, 0.1875, 0.05469, 0.1875, 0.05469, 0.1875, 0.05469, 0.1797, 0.0625, 0.1797, 0.0625, 0.1797, 0.0625, 0.09375, 0.07031, 0.09375, 0.07031, 0.09375, 0.07031, 0.09375, 0.07031, 0.09375, 0.07031, 0.09375, 0.07031, 0.09375, 0.07031, 0.09375, 0.07031, 0.09375, 0.07031, 0.09375, 0.07031, 0.09375, 0.07031, 0.09375, 0.07031, 0.09375, 0.07031, 0.09375, 0.07031, 0.09375, 0.07031, 0.09375, 0.07031, 0.09375, 0.07031, 0.1875, 0.05469, 0.1875, 0.05469, 0.1875, 0.05469, 0.1875, 0.05469, 0.1797, 0.0625, 0.1797, 0.0625, 0.1797, 0.0625, 0.1875, 0.05469, 0.1875, 0.05469, 0.1875, 0.05469, 0.1875, 0.05469, 0.09375, 0.07031, 0.09375, 0.07031, 0.09375, 0.07031, 0.09375, 0.07031, 0.09375, 0.07031, 0.09375, 0.07031, 0.09375, 0.07031, 0.09375, 0.07031, 0.09375, 0.07031, 0.09375, 0.07031, 0.09375, 0.07031, 0.09375, 0.07031, 0.09375, 0.07031, 0.1875, 0.05469, 0.1875, 0.05469, 0.1875, 0.05469, 0.1875, 0.05469, 0.1797, 0.0625, 0.1797, 0.0625, 0.1797, 0.0625, 0.1875, 0.05469, 0.1875, 0.05469, 0.1875, 0.05469, 0.1875, 0.05469, 0.09375, 0.07031, 0.09375, 0.07031, 0.09375, 0.07031, 0.09375, 0.07031, 0.09375, 0.07031, 0.09375, 0.07031, 0.09375, 0.07031, 0.09375, 0.07031, 0.09375, 0.07031, 0.09375, 0.07031, 0.09375, 0.07031, 0.09375, 0.07031, 0.09375, 0.07031, 0.1875, 0.05469, 0.1875, 0.05469, 0.1875, 0.05469, 0.1875, 0.05469, 0.1797, 0.0625, 0.1797, 0.0625, 0.1797, 0.0625, 0.1875, 0.05469, 0.1875, 0.05469, 0.1875, 0.05469, 0.1875, 0.05469, 0.09375, 0.07031, 0.09375, 0.07031, 0.09375, 0.07031, 0.09375, 0.07031, 0.09375, 0.07031, 0.09375, 0.07031, 0.09375, 0.07031, 0.09375, 0.07031, 0.09375, 0.07031, 0.09375, 0.07031, 0.09375, 0.07031, 0.09375, 0.07031, 0.09375, 0.07031, 0.09375, 0.07031, 0.09375, 0.07031, 0.09375, 0.07031, 0.09375, 0.07031, 0.09375, 0.07031, 0.09375, 0.07031, 0.09375, 0.07031, 0.09375, 0.07031, 0.09375, 0.07031, 0.09375, 0.07031, 0.09375, 0.07031, 0.09375, 0.07031, 0.09375, 0.07031, 0.09375, 0.07031, 0.09375, 0.07031, 0.09375, 0.07031, 0.09375, 0.07031, 0.09375, 0.07031, 0.09375, 0.07031, 0.09375, 0.07031, 0.09375, 0.07031, 0.09375, 0.07031, 0.09375, 0.07031, 0.09375, 0.07031, 0.09375, 0.07031, 0.09375, 0.07031, 0.09375, 0.07031, 0.09375, 0.07031, 0.09375, 0.07031, 0.09375, 0.07031, 0.09375, 0.07031, 0.09375, 0.07031, 0.09375, 0.07031, 0.09375, 0.07031, 0.09375, 0.07031, 0.09375, 0.07031, 0.09375, 0.07031, 0.09375, 0.07031, 0.09375, 0.07031, 0.09375, 0.07031, 0.09375, 0.07031, 0.09375, 0.07031, 0.09375, 0.07031, 0.09375, 0.07031, 0.09375, 0.07031, 0.09375, 0.07031, 0.09375, 0.07031, 0.09375, 0.07031, 0.09375, 0.07031, 0.09375, 0.07031, 0.09375, 0.07031, 0.09375, 0.07031, 0.09375, 0.07031, 0.09375, 0.07031, 0.09375, 0.07031, 0.09375, 0.07031, 0.09375, 0.07031, 0.09375, 0.07031, 0.09375, 0.07031, 0.09375, 0.07031, 0.09375, 0.07031, 0.09375, 0.07031, 0.09375, 0.07031, 0.09375, 0.07031, 0.09375, 0.07031, 0.09375, 0.07031, 0.09375, 0.07031, 0.09375, 0.07031, 0.1797, 0.07031, 0.1797, 0.07031, 0.1797, 0.07031, 0.1797, 0.07031, 0.1797, 0.07031, 0.1797, 0.07031, 0.1797, 0.07031, 0.1797, 0.07031, 0.1797, 0.07031, 0.1797, 0.07031, 0.1797, 0.07031, 0.1797, 0.07031, 0.1797, 0.07031, 0.1797, 0.07031, 0.1797, 0.07031, 0.1797, 0.07031, 0.1797, 0.07031, 0.1797, 0.07031, 0.1797, 0.07031, 0.1797, 0.07031, 0.1797, 0.07031, 0.1797, 0.07031, 0.1797, 0.07031, 0.1797, 0.07031, 0.1797, 0.07031, 0.1797, 0.07031, 0.1797, 0.07031, 0.1797, 0.07031, 0.1797, 0.07031, 0.1797, 0.07031, 0.1797, 0.07031, 0.1797, 0.07031, 0.1797, 0.07031, 0.1797, 0.07031, 0.1797, 0.07031, 0.1797, 0.07031, 0.1797, 0.07031, 0.1797, 0.07031, 0.1797, 0.07031, 0.1797, 0.07031, 0.1797, 0.07031, 0.1797, 0.07031, 0.1797, 0.07031, 0.1797, 0.07031, 0.1797, 0.07031, 0.1797, 0.07031, 0.1797, 0.07031, 0.1797, 0.07031, 0.1797, 0.07031, 0.1797, 0.07031, 0.1797, 0.07031, 0.1797, 0.07031, 0.1797, 0.07031, 0.1797, 0.07031, 0.1797, 0.07031, 0.1797, 0.07031, 0.1797, 0.07031, 0.1797, 0.07031, 0.1797, 0.07031, 0.1797, 0.07031, 0.1797, 0.07031, 0.1797, 0.07031, 0.1797, 0.07031, 0.1797, 0.07031, 0.1797, 0.0625, 0.1797, 0.0625, 0.1797, 0.0625, 0.1797, 0.0625, 0.1797, 0.0625, 0.1797, 0.0625, 0.1797, 0.0625, 0.1797, 0.0625, 0.1797, 0.0625, 0.1797, 0.0625, 0.1797, 0.0625, 0.1797, 0.0625, 0.09375, 0.07031, 0.09375, 0.07031, 0.09375, 0.07031, 0.09375, 0.07031, 0.09375, 0.07031, 0.09375, 0.07031, 0.09375, 0.07031, 0.09375, 0.07031, 0.09375, 0.07031, 0.09375, 0.07031, 0.09375, 0.07031, 0.09375, 0.07031, 0.09375, 0.07031, 0.09375, 0.07031, 0.09375, 0.07031, 0.09375, 0.07031, 0.09375, 0.07031, 0.09375, 0.07031, 0.09375, 0.07031, 0.09375, 0.07031, 0.09375, 0.07031, 0.09375, 0.07031, 0.09375, 0.07031, 0.09375, 0.07031])
me_cube_002.materials.append(mat_default)
me_cube_002.use_remesh_fix_poles = True
me_cube_002.use_remesh_preserve_attributes = False
me_cube_002.update()
me_cube_003 = bpy.data.meshes.new('Cube.003')
me_cube_003.from_pydata([(-0.09308, 0.1499, 0.09324), (-0.08553, 0.2301, 0.08571), (-0.444, 0.1499, 0.444), (-0.408, 0.2301, 0.408), (-0.127, 0.1499, 0.03442), (-0.1167, 0.2301, 0.03165), (-0.6065, 0.1499, 0.1622), (-0.5573, 0.2301, 0.1491), (-0.09299, 0.1499, -0.09298), (-0.08545, 0.2301, -0.08543), (-0.4436, 0.1499, -0.4441), (-0.4077, 0.2301, -0.408), (-0.03416, 0.1499, -0.1269), (-0.03139, 0.2301, -0.1166), (-0.1618, 0.1499, -0.6064), (-0.1486, 0.2301, -0.5572), (0.09322, 0.1499, -0.09282), (0.08566, 0.2301, -0.08527), (0.4444, 0.1499, -0.4433), (0.4084, 0.2301, -0.4073), (0.1271, 0.1499, -0.03398), (0.1168, 0.2301, -0.0312), (0.6067, 0.1499, -0.1614), (0.5575, 0.2301, -0.1483), (0.09297, 0.1499, 0.09338), (0.08544, 0.2301, 0.08583), (0.4433, 0.1499, 0.4447), (0.4074, 0.2301, 0.4087), (0.03412, 0.1499, 0.1272), (0.03136, 0.2301, 0.117), (0.1613, 0.1499, 0.6068), (0.1482, 0.2301, 0.5577), (-0.09308, 0.2301, 0.09324), (-0.444, 0.2301, 0.444), (-0.6065, 0.2301, 0.1622), (-0.127, 0.2301, 0.03442), (-0.09299, 0.2301, -0.09298), (-0.4436, 0.2301, -0.4441), (-0.1618, 0.2301, -0.6064), (-0.03416, 0.2301, -0.1269), (0.09322, 0.2301, -0.09282), (0.4444, 0.2301, -0.4433), (0.6067, 0.2301, -0.1614), (0.1271, 0.2301, -0.03398), (0.09297, 0.2301, 0.09338), (0.4433, 0.2301, 0.4447), (0.1613, 0.2301, 0.6068), (0.03412, 0.2301, 0.1272), (-0.08855, 0.2301, 0.08872), (-0.4224, 0.2301, 0.4224), (-0.577, 0.2301, 0.1543), (-0.1209, 0.2301, 0.03276), (-0.08847, 0.2301, -0.08845), (-0.422, 0.2301, -0.4224), (-0.1539, 0.2301, -0.5769), (-0.0325, 0.2301, -0.1207), (0.08868, 0.2301, -0.08829), (0.4228, 0.2301, -0.4217), (0.5772, 0.2301, -0.1535), (0.1209, 0.2301, -0.03231), (0.08845, 0.2301, 0.08885), (0.4217, 0.2301, 0.4231), (0.1535, 0.2301, 0.5773), (0.03247, 0.2301, 0.1211)], [], [(0, 32, 33, 2), (2, 33, 34, 6), (6, 34, 35, 4), (4, 35, 32, 0), (2, 6, 4, 0), (7, 3, 1, 5), (8, 36, 37, 10), (10, 37, 38, 14), (14, 38, 39, 12), (12, 39, 36, 8), (10, 14, 12, 8), (15, 11, 9, 13), (16, 40, 41, 18), (18, 41, 42, 22), (22, 42, 43, 20), (20, 43, 40, 16), (18, 22, 20, 16), (23, 19, 17, 21), (24, 44, 45, 26), (26, 45, 46, 30), (30, 46, 47, 28), (28, 47, 44, 24), (26, 30, 28, 24), (31, 27, 25, 29), (48, 49, 33, 32), (49, 50, 34, 33), (50, 51, 35, 34), (51, 48, 32, 35), (52, 53, 37, 36), (53, 54, 38, 37), (54, 55, 39, 38), (55, 52, 36, 39), (56, 57, 41, 40), (57, 58, 42, 41), (58, 59, 43, 42), (59, 56, 40, 43), (60, 61, 45, 44), (61, 62, 46, 45), (62, 63, 47, 46), (63, 60, 44, 47), (1, 3, 49, 48), (3, 7, 50, 49), (7, 5, 51, 50), (5, 1, 48, 51), (9, 11, 53, 52), (11, 15, 54, 53), (15, 13, 55, 54), (13, 9, 52, 55), (17, 19, 57, 56), (19, 23, 58, 57), (23, 21, 59, 58), (21, 17, 56, 59), (25, 27, 61, 60), (27, 31, 62, 61), (31, 29, 63, 62), (29, 25, 60, 63)])
_uv = me_cube_003.uv_layers.new(name='UVMap')
_uv.uv.foreach_set('vector', [0.02344, 0.07813, 0.02344, 0.07813, 0.02344, 0.07813, 0.02344, 0.07813, 0.02344, 0.07813, 0.02344, 0.07813, 0.02344, 0.07813, 0.02344, 0.07813, 0.02344, 0.07813, 0.02344, 0.07813, 0.02344, 0.07813, 0.02344, 0.07813, 0.02344, 0.07813, 0.02344, 0.07813, 0.02344, 0.07813, 0.02344, 0.07813, 0.02344, 0.07813, 0.02344, 0.07813, 0.02344, 0.07813, 0.02344, 0.07813, 0.02344, 0.07813, 0.02344, 0.07813, 0.02344, 0.07813, 0.02344, 0.07813, 0.02344, 0.07813, 0.02344, 0.07813, 0.02344, 0.07813, 0.02344, 0.07813, 0.02344, 0.07813, 0.02344, 0.07813, 0.02344, 0.07813, 0.02344, 0.07813, 0.02344, 0.07813, 0.02344, 0.07813, 0.02344, 0.07813, 0.02344, 0.07813, 0.02344, 0.07813, 0.02344, 0.07813, 0.02344, 0.07813, 0.02344, 0.07813, 0.02344, 0.07813, 0.02344, 0.07813, 0.02344, 0.07813, 0.02344, 0.07813, 0.02344, 0.07813, 0.02344, 0.07813, 0.02344, 0.07813, 0.02344, 0.07813, 0.02344, 0.07813, 0.02344, 0.07813, 0.02344, 0.07813, 0.02344, 0.07813, 0.02344, 0.07813, 0.02344, 0.07813, 0.02344, 0.07813, 0.02344, 0.07813, 0.02344, 0.07813, 0.02344, 0.07813, 0.02344, 0.07813, 0.02344, 0.07813, 0.02344, 0.07813, 0.02344, 0.07813, 0.02344, 0.07813, 0.02344, 0.07813, 0.02344, 0.07813, 0.02344, 0.07813, 0.02344, 0.07813, 0.02344, 0.07813, 0.02344, 0.07813, 0.02344, 0.07813, 0.02344, 0.07813, 0.02344, 0.07813, 0.02344, 0.07813, 0.02344, 0.07813, 0.02344, 0.07813, 0.02344, 0.07813, 0.02344, 0.07813, 0.02344, 0.07813, 0.02344, 0.07813, 0.02344, 0.07813, 0.02344, 0.07813, 0.02344, 0.07813, 0.02344, 0.07813, 0.02344, 0.07813, 0.02344, 0.07813, 0.02344, 0.07813, 0.02344, 0.07813, 0.02344, 0.07813, 0.02344, 0.07813, 0.02344, 0.07813, 0.02344, 0.07813, 0.02344, 0.07813, 0.02344, 0.07813, 0.02344, 0.07813, 0.02344, 0.07813, 0.02344, 0.07813, 0.02344, 0.07813, 0.02344, 0.07813, 0.02344, 0.07813, 0.02344, 0.07813, 0.02344, 0.07813, 0.02344, 0.07813, 0.02344, 0.07813, 0.02344, 0.07813, 0.02344, 0.07813, 0.02344, 0.07813, 0.02344, 0.07813, 0.02344, 0.07813, 0.02344, 0.07813, 0.02344, 0.07813, 0.02344, 0.07813, 0.02344, 0.07813, 0.02344, 0.07813, 0.02344, 0.07813, 0.02344, 0.07813, 0.02344, 0.07813, 0.02344, 0.07813, 0.02344, 0.07813, 0.02344, 0.07813, 0.02344, 0.07813, 0.02344, 0.07813, 0.02344, 0.07813, 0.02344, 0.07813, 0.02344, 0.07813, 0.02344, 0.07813, 0.02344, 0.07813, 0.02344, 0.07813, 0.02344, 0.07813, 0.02344, 0.07813, 0.02344, 0.07813, 0.02344, 0.07813, 0.02344, 0.07813, 0.02344, 0.07813, 0.02344, 0.07813, 0.02344, 0.07813, 0.02344, 0.07813, 0.02344, 0.07813, 0.02344, 0.07813, 0.02344, 0.07813, 0.02344, 0.07813, 0.02344, 0.07813, 0.02344, 0.07813, 0.02344, 0.07813, 0.02344, 0.07813, 0.02344, 0.07813, 0.02344, 0.07813, 0.02344, 0.07813, 0.02344, 0.07813, 0.02344, 0.07813, 0.02344, 0.07813, 0.02344, 0.07813, 0.02344, 0.07813, 0.02344, 0.07813, 0.02344, 0.07813, 0.02344, 0.07813, 0.02344, 0.07813, 0.02344, 0.07813, 0.02344, 0.07813, 0.02344, 0.07813, 0.02344, 0.07813, 0.02344, 0.07813, 0.02344, 0.07813, 0.02344, 0.07813, 0.02344, 0.07813, 0.1875, 0.05469, 0.1875, 0.05469, 0.1875, 0.05469, 0.1875, 0.05469, 0.02344, 0.07813, 0.02344, 0.07813, 0.02344, 0.07813, 0.02344, 0.07813, 0.02344, 0.07813, 0.02344, 0.07813, 0.02344, 0.07813, 0.02344, 0.07813, 0.02344, 0.07813, 0.02344, 0.07813, 0.02344, 0.07813, 0.02344, 0.07813, 0.1875, 0.05469, 0.1875, 0.05469, 0.1875, 0.05469, 0.1875, 0.05469, 0.02344, 0.07813, 0.02344, 0.07813, 0.02344, 0.07813, 0.02344, 0.07813, 0.02344, 0.07813, 0.02344, 0.07813, 0.02344, 0.07813, 0.02344, 0.07813, 0.02344, 0.07813, 0.02344, 0.07813, 0.02344, 0.07813, 0.02344, 0.07813, 0.1875, 0.05469, 0.1875, 0.05469, 0.1875, 0.05469, 0.1875, 0.05469, 0.02344, 0.07813, 0.02344, 0.07813, 0.02344, 0.07813, 0.02344, 0.07813, 0.02344, 0.07813, 0.02344, 0.07813, 0.02344, 0.07813, 0.02344, 0.07813, 0.02344, 0.07813, 0.02344, 0.07813, 0.02344, 0.07813, 0.02344, 0.07813, 0.1875, 0.05469, 0.1875, 0.05469, 0.1875, 0.05469, 0.1875, 0.05469, 0.02344, 0.07813, 0.02344, 0.07813, 0.02344, 0.07813, 0.02344, 0.07813, 0.02344, 0.07813, 0.02344, 0.07813, 0.02344, 0.07813, 0.02344, 0.07813])
me_cube_003.materials.append(mat_default)
me_cube_003.use_remesh_fix_poles = True
me_cube_003.use_remesh_preserve_attributes = False
me_cube_003.update()
me_cube_004 = bpy.data.meshes.new('Cube.004')
me_cube_004.from_pydata([(-0.03428, 0.1499, 0.1272), (-0.03149, 0.2301, 0.1169), (-0.1623, 0.1499, 0.6066), (-0.1491, 0.2301, 0.5575), (-0.09308, 0.1499, 0.09324), (-0.08553, 0.2301, 0.08571), (-0.444, 0.1499, 0.444), (-0.408, 0.2301, 0.408), (-0.127, 0.1499, -0.0342), (-0.1167, 0.2301, -0.03141), (-0.6063, 0.1499, -0.1624), (-0.5572, 0.2301, -0.1492), (-0.09299, 0.1499, -0.09298), (-0.08545, 0.2301, -0.08543), (-0.4436, 0.1499, -0.4441), (-0.4077, 0.2301, -0.408), (0.03446, 0.1499, -0.1269), (0.03167, 0.2301, -0.1166), (0.1629, 0.1499, -0.6062), (0.1497, 0.2301, -0.557), (0.09322, 0.1499, -0.09282), (0.08566, 0.2301, -0.08527), (0.4444, 0.1499, -0.4433), (0.4084, 0.2301, -0.4073), (0.1271, 0.1499, 0.03464), (0.1168, 0.2301, 0.03185), (0.6063, 0.1499, 0.1632), (0.5572, 0.2301, 0.15), (0.09297, 0.1499, 0.09338), (0.08544, 0.2301, 0.08583), (0.4433, 0.1499, 0.4447), (0.4074, 0.2301, 0.4087), (-0.03428, 0.2301, 0.1272), (-0.1623, 0.2301, 0.6066), (-0.444, 0.2301, 0.444), (-0.09308, 0.2301, 0.09324), (-0.127, 0.2301, -0.0342), (-0.6063, 0.2301, -0.1624), (-0.4436, 0.2301, -0.4441), (-0.09299, 0.2301, -0.09298), (0.03446, 0.2301, -0.1269), (0.1629, 0.2301, -0.6062), (0.4444, 0.2301, -0.4433), (0.09322, 0.2301, -0.09282), (0.1271, 0.2301, 0.03464), (0.6063, 0.2301, 0.1632), (0.4433, 0.2301, 0.4447), (0.09297, 0.2301, 0.09338), (-0.03261, 0.2301, 0.1211), (-0.1544, 0.2301, 0.5771), (-0.4224, 0.2301, 0.4224), (-0.08855, 0.2301, 0.08872), (-0.1208, 0.2301, -0.03253), (-0.5769, 0.2301, -0.1545), (-0.422, 0.2301, -0.4224), (-0.08847, 0.2301, -0.08845), (0.03278, 0.2301, -0.1207), (0.1549, 0.2301, -0.5767), (0.4228, 0.2301, -0.4217), (0.08868, 0.2301, -0.08829), (0.1209, 0.2301, 0.03297), (0.5768, 0.2301, 0.1553), (0.4217, 0.2301, 0.4231), (0.08845, 0.2301, 0.08885)], [], [(0, 32, 33, 2), (2, 33, 34, 6), (6, 34, 35, 4), (4, 35, 32, 0), (2, 6, 4, 0), (7, 3, 1, 5), (8, 36, 37, 10), (10, 37, 38, 14), (14, 38, 39, 12), (12, 39, 36, 8), (10, 14, 12, 8), (15, 11, 9, 13), (16, 40, 41, 18), (18, 41, 42, 22), (22, 42, 43, 20), (20, 43, 40, 16), (18, 22, 20, 16), (23, 19, 17, 21), (24, 44, 45, 26), (26, 45, 46, 30), (30, 46, 47, 28), (28, 47, 44, 24), (26, 30, 28, 24), (31, 27, 25, 29), (48, 49, 33, 32), (49, 50, 34, 33), (50, 51, 35, 34), (51, 48, 32, 35), (52, 53, 37, 36), (53, 54, 38, 37), (54, 55, 39, 38), (55, 52, 36, 39), (56, 57, 41, 40), (57, 58, 42, 41), (58, 59, 43, 42), (59, 56, 40, 43), (60, 61, 45, 44), (61, 62, 46, 45), (62, 63, 47, 46), (63, 60, 44, 47), (1, 3, 49, 48), (3, 7, 50, 49), (7, 5, 51, 50), (5, 1, 48, 51), (9, 11, 53, 52), (11, 15, 54, 53), (15, 13, 55, 54), (13, 9, 52, 55), (17, 19, 57, 56), (19, 23, 58, 57), (23, 21, 59, 58), (21, 17, 56, 59), (25, 27, 61, 60), (27, 31, 62, 61), (31, 29, 63, 62), (29, 25, 60, 63)])
_uv = me_cube_004.uv_layers.new(name='UVMap')
_uv.uv.foreach_set('vector', [0.02344, 0.07813, 0.02344, 0.07813, 0.02344, 0.07813, 0.02344, 0.07813, 0.02344, 0.07813, 0.02344, 0.07813, 0.02344, 0.07813, 0.02344, 0.07813, 0.02344, 0.07813, 0.02344, 0.07813, 0.02344, 0.07813, 0.02344, 0.07813, 0.02344, 0.07813, 0.02344, 0.07813, 0.02344, 0.07813, 0.02344, 0.07813, 0.02344, 0.07813, 0.02344, 0.07813, 0.02344, 0.07813, 0.02344, 0.07813, 0.02344, 0.07813, 0.02344, 0.07813, 0.02344, 0.07813, 0.02344, 0.07813, 0.02344, 0.07813, 0.02344, 0.07813, 0.02344, 0.07813, 0.02344, 0.07813, 0.02344, 0.07813, 0.02344, 0.07813, 0.02344, 0.07813, 0.02344, 0.07813, 0.02344, 0.07813, 0.02344, 0.07813, 0.02344, 0.07813, 0.02344, 0.07813, 0.02344, 0.07813, 0.02344, 0.07813, 0.02344, 0.07813, 0.02344, 0.07813, 0.02344, 0.07813, 0.02344, 0.07813, 0.02344, 0.07813, 0.02344, 0.07813, 0.02344, 0.07813, 0.02344, 0.07813, 0.02344, 0.07813, 0.02344, 0.07813, 0.02344, 0.07813, 0.02344, 0.07813, 0.02344, 0.07813, 0.02344, 0.07813, 0.02344, 0.07813, 0.02344, 0.07813, 0.02344, 0.07813, 0.02344, 0.07813, 0.02344, 0.07813, 0.02344, 0.07813, 0.02344, 0.07813, 0.02344, 0.07813, 0.02344, 0.07813, 0.02344, 0.07813, 0.02344, 0.07813, 0.02344, 0.07813, 0.02344, 0.07813, 0.02344, 0.07813, 0.02344, 0.07813, 0.02344, 0.07813, 0.02344, 0.07813, 0.02344, 0.07813, 0.02344, 0.07813, 0.02344, 0.07813, 0.02344, 0.07813, 0.02344, 0.07813, 0.02344, 0.07813, 0.02344, 0.07813, 0.02344, 0.07813, 0.02344, 0.07813, 0.02344, 0.07813, 0.02344, 0.07813, 0.02344, 0.07813, 0.02344, 0.07813, 0.02344, 0.07813, 0.02344, 0.07813, 0.02344, 0.07813, 0.02344, 0.07813, 0.02344, 0.07813, 0.02344, 0.07813, 0.02344, 0.07813, 0.02344, 0.07813, 0.02344, 0.07813, 0.02344, 0.07813, 0.02344, 0.07813, 0.02344, 0.07813, 0.02344, 0.07813, 0.02344, 0.07813, 0.02344, 0.07813, 0.02344, 0.07813, 0.02344, 0.07813, 0.02344, 0.07813, 0.02344, 0.07813, 0.02344, 0.07813, 0.02344, 0.07813, 0.02344, 0.07813, 0.02344, 0.07813, 0.02344, 0.07813, 0.02344, 0.07813, 0.02344, 0.07813, 0.02344, 0.07813, 0.02344, 0.07813, 0.02344, 0.07813, 0.02344, 0.07813, 0.02344, 0.07813, 0.02344, 0.07813, 0.02344, 0.07813, 0.02344, 0.07813, 0.02344, 0.07813, 0.02344, 0.07813, 0.02344, 0.07813, 0.02344, 0.07813, 0.02344, 0.07813, 0.02344, 0.07813, 0.02344, 0.07813, 0.02344, 0.07813, 0.02344, 0.07813, 0.02344, 0.07813, 0.02344, 0.07813, 0.02344, 0.07813, 0.02344, 0.07813, 0.02344, 0.07813, 0.02344, 0.07813, 0.02344, 0.07813, 0.02344, 0.07813, 0.02344, 0.07813, 0.02344, 0.07813, 0.02344, 0.07813, 0.02344, 0.07813, 0.02344, 0.07813, 0.02344, 0.07813, 0.02344, 0.07813, 0.02344, 0.07813, 0.02344, 0.07813, 0.02344, 0.07813, 0.02344, 0.07813, 0.02344, 0.07813, 0.02344, 0.07813, 0.02344, 0.07813, 0.02344, 0.07813, 0.02344, 0.07813, 0.02344, 0.07813, 0.02344, 0.07813, 0.02344, 0.07813, 0.02344, 0.07813, 0.02344, 0.07813, 0.02344, 0.07813, 0.02344, 0.07813, 0.02344, 0.07813, 0.02344, 0.07813, 0.02344, 0.07813, 0.02344, 0.07813, 0.02344, 0.07813, 0.02344, 0.07813, 0.02344, 0.07813, 0.02344, 0.07813, 0.1875, 0.05469, 0.1875, 0.05469, 0.1875, 0.05469, 0.1875, 0.05469, 0.02344, 0.07813, 0.02344, 0.07813, 0.02344, 0.07813, 0.02344, 0.07813, 0.02344, 0.07813, 0.02344, 0.07813, 0.02344, 0.07813, 0.02344, 0.07813, 0.02344, 0.07813, 0.02344, 0.07813, 0.02344, 0.07813, 0.02344, 0.07813, 0.1875, 0.05469, 0.1875, 0.05469, 0.1875, 0.05469, 0.1875, 0.05469, 0.02344, 0.07813, 0.02344, 0.07813, 0.02344, 0.07813, 0.02344, 0.07813, 0.02344, 0.07813, 0.02344, 0.07813, 0.02344, 0.07813, 0.02344, 0.07813, 0.02344, 0.07813, 0.02344, 0.07813, 0.02344, 0.07813, 0.02344, 0.07813, 0.1875, 0.05469, 0.1875, 0.05469, 0.1875, 0.05469, 0.1875, 0.05469, 0.02344, 0.07813, 0.02344, 0.07813, 0.02344, 0.07813, 0.02344, 0.07813, 0.02344, 0.07813, 0.02344, 0.07813, 0.02344, 0.07813, 0.02344, 0.07813, 0.02344, 0.07813, 0.02344, 0.07813, 0.02344, 0.07813, 0.02344, 0.07813, 0.1875, 0.05469, 0.1875, 0.05469, 0.1875, 0.05469, 0.1875, 0.05469, 0.02344, 0.07813, 0.02344, 0.07813, 0.02344, 0.07813, 0.02344, 0.07813, 0.02344, 0.07813, 0.02344, 0.07813, 0.02344, 0.07813, 0.02344, 0.07813])
me_cube_004.materials.append(mat_default)
me_cube_004.use_remesh_fix_poles = True
me_cube_004.use_remesh_preserve_attributes = False
me_cube_004.update()
me_cube_001 = bpy.data.meshes.new('Cube.001')
me_cube_001.from_pydata([(-0.1936, 0.2377, -0.1936), (-0.1593, 0.3087, -0.1577), (-0.07086, 0.2377, -0.2645), (-0.05836, 0.3087, -0.216), (0.07085, 0.2377, -0.2645), (0.05834, 0.3087, -0.216), (0.1936, 0.2377, -0.1936), (0.1593, 0.3087, -0.1577), (0.2644, 0.2377, -0.07088), (0.2173, 0.3087, -0.05732), (0.2644, 0.2377, 0.07083), (0.2173, 0.3087, 0.05727), (0.1936, 0.2377, 0.1936), (0.1593, 0.3087, 0.1576), (0.07085, 0.2377, 0.2644), (0.05834, 0.3087, 0.2159), (-0.07086, 0.2377, 0.2644), (-0.05836, 0.3087, 0.2159), (-0.1936, 0.2377, 0.1936), (-0.1593, 0.3087, 0.1576), (-0.2644, 0.2377, 0.07083), (-0.2173, 0.3087, 0.05727), (-0.2644, 0.2377, -0.07088), (-0.2173, 0.3087, -0.05732), (-0.07086, 0.2784, -0.2645), (-0.1936, 0.2784, -0.1936), (0.07085, 0.2784, -0.2645), (0.1936, 0.2784, -0.1936), (0.2644, 0.2784, -0.07088), (0.2644, 0.2784, 0.07083), (0.1936, 0.2784, 0.1936), (0.07085, 0.2784, 0.2644), (-0.07086, 0.2784, 0.2644), (-0.1936, 0.2784, 0.1936), (-0.2644, 0.2784, 0.07083), (-0.2644, 0.2784, -0.07088), (-0.06423, 0.3087, -0.2377), (-0.1754, 0.3087, -0.1735), (0.06421, 0.3087, -0.2377), (0.1754, 0.3087, -0.1735), (0.2391, 0.3087, -0.06309), (0.2391, 0.3087, 0.06303), (0.1754, 0.3087, 0.1735), (0.06421, 0.3087, 0.2376), (-0.06423, 0.3087, 0.2376), (-0.1754, 0.3087, 0.1735), (-0.2391, 0.3087, 0.06303), (-0.2391, 0.3087, -0.06309), (-0.1936, 0.2073, -0.1936), (-0.07086, 0.2073, -0.2645), (-0.07086, 0.3087, -0.2645), (-0.1936, 0.3087, -0.1936), (0.07085, 0.2073, -0.2645), (0.07085, 0.3087, -0.2645), (0.1936, 0.2073, -0.1936), (0.1936, 0.3087, -0.1936), (0.2644, 0.2073, -0.07088), (0.2644, 0.3087, -0.07088), (0.2644, 0.2073, 0.07083), (0.2644, 0.3087, 0.07083), (0.1936, 0.2073, 0.1936), (0.1936, 0.3087, 0.1936), (0.07085, 0.2073, 0.2644), (0.07085, 0.3087, 0.2644), (-0.07086, 0.2073, 0.2644), (-0.07086, 0.3087, 0.2644), (-0.1936, 0.2073, 0.1936), (-0.1936, 0.3087, 0.1936), (-0.2644, 0.2073, 0.07083), (-0.2644, 0.3087, 0.07083), (-0.2644, 0.2073, -0.07088), (-0.2644, 0.3087, -0.07088)], [], [(0, 25, 24, 2), (2, 24, 26, 4), (4, 26, 27, 6), (6, 27, 28, 8), (8, 28, 29, 10), (10, 29, 30, 12), (12, 30, 31, 14), (14, 31, 32, 16), (16, 32, 33, 18), (18, 33, 34, 20), (3, 1, 23, 21, 19, 17, 15, 13, 11, 9, 7, 5), (20, 34, 35, 22), (22, 35, 25, 0), (48, 49, 52, 54, 56, 58, 60, 62, 64, 66, 68, 70), (37, 36, 50, 51), (36, 38, 53, 50), (38, 39, 55, 53), (39, 40, 57, 55), (40, 41, 59, 57), (41, 42, 61, 59), (42, 43, 63, 61), (43, 44, 65, 63), (44, 45, 67, 65), (45, 46, 69, 67), (46, 47, 71, 69), (47, 37, 51, 71), (1, 3, 36, 37), (3, 5, 38, 36), (5, 7, 39, 38), (7, 9, 40, 39), (9, 11, 41, 40), (11, 13, 42, 41), (13, 15, 43, 42), (15, 17, 44, 43), (17, 19, 45, 44), (19, 21, 46, 45), (21, 23, 47, 46), (23, 1, 37, 47), (0, 2, 49, 48), (24, 25, 51, 50), (2, 4, 52, 49), (26, 24, 50, 53), (4, 6, 54, 52), (27, 26, 53, 55), (6, 8, 56, 54), (28, 27, 55, 57), (8, 10, 58, 56), (29, 28, 57, 59), (10, 12, 60, 58), (30, 29, 59, 61), (12, 14, 62, 60), (31, 30, 61, 63), (14, 16, 64, 62), (32, 31, 63, 65), (16, 18, 66, 64), (33, 32, 65, 67), (18, 20, 68, 66), (34, 33, 67, 69), (20, 22, 70, 68), (35, 34, 69, 71), (22, 0, 48, 70), (25, 35, 71, 51)])
_uv = me_cube_001.uv_layers.new(name='UVMap')
_uv.uv.foreach_set('vector', [0.1875, 0.0675, 0.1875, 0.0675, 0.1875, 0.0675, 0.1875, 0.0675, 0.1875, 0.0675, 0.1875, 0.0675, 0.1875, 0.0675, 0.1875, 0.0675, 0.1875, 0.0675, 0.1875, 0.0675, 0.1875, 0.0675, 0.1875, 0.0675, 0.1875, 0.0675, 0.1875, 0.0675, 0.1875, 0.0675, 0.1875, 0.0675, 0.1875, 0.0675, 0.1875, 0.0675, 0.1875, 0.0675, 0.1875, 0.0675, 0.1875, 0.0675, 0.1875, 0.0675, 0.1875, 0.0675, 0.1875, 0.0675, 0.1875, 0.0675, 0.1875, 0.0675, 0.1875, 0.0675, 0.1875, 0.0675, 0.1875, 0.0675, 0.1875, 0.0675, 0.1875, 0.0675, 0.1875, 0.0675, 0.1875, 0.0675, 0.1875, 0.0675, 0.1875, 0.0675, 0.1875, 0.0675, 0.1875, 0.0675, 0.1875, 0.0675, 0.1875, 0.0675, 0.1875, 0.0675, 0.07031, 0.02063, 0.07031, 0.02063, 0.07031, 0.02063, 0.07031, 0.02063, 0.07031, 0.02063, 0.07031, 0.02063, 0.07031, 0.02063, 0.07031, 0.02063, 0.07031, 0.02063, 0.07031, 0.02063, 0.07031, 0.02063, 0.07031, 0.02063, 0.1875, 0.0675, 0.1875, 0.0675, 0.1875, 0.0675, 0.1875, 0.0675, 0.1875, 0.0675, 0.1875, 0.0675, 0.1875, 0.0675, 0.1875, 0.0675, 0.07031, 0.02063, 0.07031, 0.02063, 0.07031, 0.02063, 0.07031, 0.02063, 0.07031, 0.02063, 0.07031, 0.02063, 0.07031, 0.02063, 0.07031, 0.02063, 0.07031, 0.02063, 0.07031, 0.02063, 0.07031, 0.02063, 0.07031, 0.02063, 0.07031, 0.02063, 0.07031, 0.02063, 0.07031, 0.02063, 0.07031, 0.02063, 0.07031, 0.02063, 0.07031, 0.02063, 0.07031, 0.02063, 0.07031, 0.02063, 0.07031, 0.02063, 0.07031, 0.02063, 0.07031, 0.02063, 0.07031, 0.02063, 0.07031, 0.02063, 0.07031, 0.02063, 0.07031, 0.02063, 0.07031, 0.02063, 0.07031, 0.02063, 0.07031, 0.02063, 0.07031, 0.02063, 0.07031, 0.02063, 0.07031, 0.02063, 0.07031, 0.02063, 0.07031, 0.02063, 0.07031, 0.02063, 0.07031, 0.02063, 0.07031, 0.02063, 0.07031, 0.02063, 0.07031, 0.02063, 0.07031, 0.02063, 0.07031, 0.02063, 0.07031, 0.02063, 0.07031, 0.02063, 0.07031, 0.02063, 0.07031, 0.02063, 0.07031, 0.02063, 0.07031, 0.02063, 0.07031, 0.02063, 0.07031, 0.02063, 0.07031, 0.02063, 0.07031, 0.02063, 0.07031, 0.02063, 0.07031, 0.02063, 0.07031, 0.02063, 0.07031, 0.02063, 0.07031, 0.02063, 0.07031, 0.02063, 0.07031, 0.02063, 0.07031, 0.02063, 0.1484, 0.05188, 0.1484, 0.05188, 0.1484, 0.05188, 0.1484, 0.05188, 0.1484, 0.05188, 0.1484, 0.05188, 0.1484, 0.05188, 0.1484, 0.05188, 0.1484, 0.05188, 0.1484, 0.05188, 0.1484, 0.05188, 0.1484, 0.05188, 0.1484, 0.05188, 0.1484, 0.05188, 0.1484, 0.05188, 0.1484, 0.05188, 0.1484, 0.05188, 0.1484, 0.05188, 0.1484, 0.05188, 0.1484, 0.05188, 0.1484, 0.05188, 0.1484, 0.05188, 0.1484, 0.05188, 0.1484, 0.05188, 0.1484, 0.05188, 0.1484, 0.05188, 0.1484, 0.05188, 0.1484, 0.05188, 0.1484, 0.05188, 0.1484, 0.05188, 0.1484, 0.05188, 0.1484, 0.05188, 0.1484, 0.05188, 0.1484, 0.05188, 0.1484, 0.05188, 0.1484, 0.05188, 0.1484, 0.05188, 0.1484, 0.05188, 0.1484, 0.05188, 0.1484, 0.05188, 0.1484, 0.05188, 0.1484, 0.05188, 0.1484, 0.05188, 0.1484, 0.05188, 0.1484, 0.05188, 0.1484, 0.05188, 0.1484, 0.05188, 0.1484, 0.05188, 0.07031, 0.02063, 0.07031, 0.02063, 0.07031, 0.02063, 0.07031, 0.02063, 0.07031, 0.02063, 0.07031, 0.02063, 0.07031, 0.02063, 0.07031, 0.02063, 0.07031, 0.02063, 0.07031, 0.02063, 0.07031, 0.02063, 0.07031, 0.02063, 0.07031, 0.02063, 0.07031, 0.02063, 0.07031, 0.02063, 0.07031, 0.02063, 0.07031, 0.02063, 0.07031, 0.02063, 0.07031, 0.02063, 0.07031, 0.02063, 0.07031, 0.02063, 0.07031, 0.02063, 0.07031, 0.02063, 0.07031, 0.02063, 0.07031, 0.02063, 0.07031, 0.02063, 0.07031, 0.02063, 0.07031, 0.02063, 0.07031, 0.02063, 0.07031, 0.02063, 0.07031, 0.02063, 0.07031, 0.02063, 0.07031, 0.02063, 0.07031, 0.02063, 0.07031, 0.02063, 0.07031, 0.02063, 0.07031, 0.02063, 0.07031, 0.02063, 0.07031, 0.02063, 0.07031, 0.02063, 0.07031, 0.02063, 0.07031, 0.02063, 0.07031, 0.02063, 0.07031, 0.02063, 0.07031, 0.02063, 0.07031, 0.02063, 0.07031, 0.02063, 0.07031, 0.02063, 0.07031, 0.02063, 0.07031, 0.02063, 0.07031, 0.02063, 0.07031, 0.02063, 0.07031, 0.02063, 0.07031, 0.02063, 0.07031, 0.02063, 0.07031, 0.02063, 0.07031, 0.02063, 0.07031, 0.02063, 0.07031, 0.02063, 0.07031, 0.02063, 0.07031, 0.02063, 0.07031, 0.02063, 0.07031, 0.02063, 0.07031, 0.02063, 0.07031, 0.02063, 0.07031, 0.02063, 0.07031, 0.02063, 0.07031, 0.02063, 0.07031, 0.02063, 0.07031, 0.02063, 0.07031, 0.02063, 0.07031, 0.02063, 0.07031, 0.02063, 0.07031, 0.02063, 0.07031, 0.02063, 0.07031, 0.02063, 0.07031, 0.02063, 0.07031, 0.02063, 0.07031, 0.02063, 0.07031, 0.02063, 0.07031, 0.02063, 0.07031, 0.02063, 0.07031, 0.02063, 0.07031, 0.02063, 0.07031, 0.02063, 0.07031, 0.02063, 0.07031, 0.02063, 0.07031, 0.02063, 0.07031, 0.02063, 0.07031, 0.02063, 0.07031, 0.02063, 0.07031, 0.02063, 0.07031, 0.02063, 0.07031, 0.02063, 0.07031, 0.02063, 0.07031, 0.02063])
me_cube_001.materials.append(mat_default)
me_cube_001.use_remesh_fix_poles = True
me_cube_001.use_remesh_preserve_attributes = False
me_cube_001.update()

# ---- objects
ob_cylinder = bpy.data.objects.new('Cylinder', me_cylinder_001)
ob_cube_004 = bpy.data.objects.new('Cube.004', me_cube_005)
ob_cube_005 = bpy.data.objects.new('Cube.005', me_cube_006)
ob_cube_006 = bpy.data.objects.new('Cube.006', me_cube_007)
ob_cube_007 = bpy.data.objects.new('Cube.007', me_cube_008)
ob_cube_001 = bpy.data.objects.new('Cube.001', me_cube_002)
ob_cube_002 = bpy.data.objects.new('Cube.002', me_cube_003)
ob_cube_003 = bpy.data.objects.new('Cube.003', me_cube_004)
ob_cube = bpy.data.objects.new('Cube', me_cube_001)

# ---- transforms, parenting, visibility, modifiers, constraints
ob_cylinder.location = (0.0, 0.0, 0.0)
ob_cylinder.rotation_euler = (1.571, -0.0, 0.0)
ob_cylinder.lineart.crease_threshold = 0.0
ob_cube_004.location = (0.7074, 0.3396, 0.2399)
ob_cube_004.rotation_euler = (1.571, -0.0, 0.0)
ob_cube_005.location = (0.7884, 0.4444, 0.2399)
ob_cube_005.rotation_euler = (1.571, -0.0, 0.0)
ob_cube_006.location = (0.6731, 0.4503, 0.2399)
ob_cube_006.rotation_euler = (1.571, -0.0, 0.0)
ob_cube_007.location = (0.7447, 0.4046, 0.3385)
ob_cube_007.rotation_euler = (1.571, -0.0, 0.0)
ob_cube_001.location = (0.0, 0.0, 0.0)
ob_cube_001.rotation_euler = (1.571, -0.0, 0.0)
ob_cube_002.location = (0.0, 0.0, 0.0)
ob_cube_002.rotation_euler = (1.571, -0.0, 0.0)
ob_cube_003.location = (0.0, 0.0, 0.0)
ob_cube_003.rotation_euler = (1.571, -0.0, 0.0)
ob_cube.location = (0.0, 0.0, 0.0)
ob_cube.rotation_euler = (1.571, -0.0, 0.0)

# ---- collection membership
col_collection.objects.link(ob_cylinder)
col_collection.objects.link(ob_cube_004)
col_collection.objects.link(ob_cube_005)
col_collection.objects.link(ob_cube_006)
col_collection.objects.link(ob_cube_007)
col_collection_1.objects.link(ob_cube_001)
col_collection_1.objects.link(ob_cube_002)
col_collection_1.objects.link(ob_cube_003)
col_collection_1.objects.link(ob_cube)

# ---- scene / render settings (as saved in the file)
scene.frame_start = 1; scene.frame_end = 250; scene.frame_set(1)
scene.render.engine = 'BLENDER_EEVEE_NEXT'
scene.cycles.use_denoising = False
scene.cycles.samples = 128
scene.cycles.sampling_pattern = 'TABULATED_SOBOL'
scene.cycles.use_adaptive_sampling = False
scene.cycles.use_light_tree = False
scene.view_settings.view_transform = 'Filmic'
bpy.context.view_layer.update()

# ---- added for rendering (the .blend has no active camera and no usable light): camera, sun
cam_auto = bpy.data.cameras.new('AutoCamera')
cam_auto.lens = 50.0
cam_auto.sensor_width = 36.0
cam_auto.clip_end = 1000.0
ob_auto_camera = bpy.data.objects.new('AutoCamera', cam_auto)
scene.collection.objects.link(ob_auto_camera)
ob_auto_camera.location = (3.35025, -4.0203, 1.83282)
ob_auto_camera.rotation_euler = (1.09748, -7.21219e-08, 0.694738)
scene.camera = ob_auto_camera
light_auto_sun = bpy.data.lights.new('AutoSun', 'SUN')
light_auto_sun.energy = 3.0
light_auto_sun.angle = 0.0523599
ob_auto_sun = bpy.data.objects.new('AutoSun', light_auto_sun)
scene.collection.objects.link(ob_auto_sun)
ob_auto_sun.rotation_euler = (0.872665, 0.174533, 0.523599)
bpy.context.view_layer.update()
